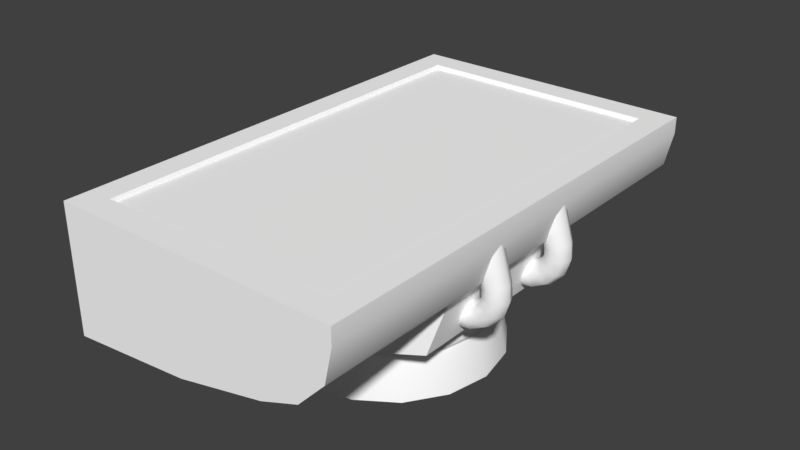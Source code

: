 # Source: CanisterThruster.blend  (saved by Blender 2.78.0; exported with 4.5.12 LTS)
import bpy
from mathutils import Matrix  # noqa: F401  (used for matrix-valued properties, if any)

bpy.ops.wm.read_factory_settings(use_empty=True)
scene = bpy.context.scene
scene.name = 'Scene'

# ---- collections
col_collection_1 = bpy.data.collections.new('Collection 1'); scene.collection.children.link(col_collection_1)

# ---- materials (node trees are filled in below, after node groups)
mat_material_003 = bpy.data.materials.new('Material.003')
mat_material_003.alpha_threshold = 0.0
mat_material_003.use_transparent_shadow = False
mat_material_003.diffuse_color = (1.0, 1.0, 1.0, 1.0)
mat_material_003.roughness = 0.5
mat_material_001 = bpy.data.materials.new('Material.001')
mat_material_001.alpha_threshold = 0.0
mat_material_001.use_transparent_shadow = False
mat_material_001.diffuse_color = (1.0, 1.0, 1.0, 1.0)
mat_material_001.roughness = 0.5
mat_material_001.line_color = (0.0, 0.0, 0.0, 1.0)
mat_material_002 = bpy.data.materials.new('Material.002')
mat_material_002.alpha_threshold = 0.0
mat_material_002.use_transparent_shadow = False
mat_material_002.diffuse_color = (1.0, 1.0, 1.0, 1.0)
mat_material_002.roughness = 0.5
mat_material_002.line_color = (0.0, 0.0, 0.0, 1.0)
mat_material_004 = bpy.data.materials.new('Material.004')
mat_material_004.alpha_threshold = 0.0
mat_material_004.use_transparent_shadow = False
mat_material_004.diffuse_color = (1.0, 1.0, 1.0, 1.0)
mat_material_004.roughness = 0.5
mat_material_004.line_color = (0.0, 0.0, 0.0, 1.0)

# ---- material node trees

# ---- world
world_world = bpy.data.worlds.new('World'); scene.world = world_world
world_world.color = (0.05088, 0.05088, 0.05088)
world_world.use_sun_shadow = False
world_world.sun_shadow_jitter_overblur = 0.0
world_world.cycles.sampling_method = 'MANUAL'

# ---- meshes
me_mk2crewcabin_005 = bpy.data.meshes.new('Mk2CrewCabin.005')
me_mk2crewcabin_005.from_pydata([(0.5055, -0.2126, 0.02475), (0.4576, -0.2126, -0.02564), (0.4737, 0.1663, 0.1146), (0.5191, 0.2126, 0.08541), (0.4576, 0.2126, -0.02564), (0.5055, 0.2126, 0.02475), (0.227, -0.2126, -0.08964), (0.0, -0.2126, -0.1129), (0.3888, -0.2126, -0.05226), (0.227, 0.2126, -0.08964), (0.0, 0.2126, -0.1129), (0.3888, 0.2126, -0.05226), (0.4737, -0.1682, 0.1146), (0.04526, 0.1663, 0.1146), (0.04526, -0.1682, 0.1146), (0.5191, -0.2126, 0.08541), (0.0, 0.2126, 0.1146), (0.0, -0.2126, 0.1146), (0.519, -0.2126, 0.1146), (0.519, 0.2126, 0.1146), (0.04819, 0.1611, 0.1074), (0.04819, -0.163, 0.1074), (0.4708, -0.163, 0.1074), (0.4708, 0.1611, 0.1074), (0.227, -0.1863, -0.08964), (0.227, 0.1894, -0.08964), (0.3888, -0.1863, -0.05226), (0.3888, 0.1894, -0.05226), (0.4576, 0.0007447, -0.02564), (0.04836, -0.1863, -0.108), (0.04836, 0.1894, -0.1078)], [], [(0, 1, 28, 4, 5), (15, 0, 5, 3), (19, 3, 5, 4), (8, 6, 24, 26), (13, 14, 21, 20), (18, 17, 7, 6, 8, 1), (7, 17, 16, 10), (1, 8, 26, 28), (1, 0, 15, 18), (10, 16, 19, 4, 11, 9), (6, 7, 10, 9, 25, 30, 29, 24), (3, 19, 18, 15), (14, 13, 16, 17), (12, 14, 17, 18), (13, 2, 19, 16), (2, 12, 18, 19), (21, 22, 23, 20), (12, 2, 23, 22), (14, 12, 22, 21), (2, 13, 20, 23), (27, 11, 4, 28), (27, 25, 9, 11)])
me_mk2crewcabin_005.polygons.foreach_set('use_smooth', [True] * 22)
_k = set([(0, 1), (0, 15), (1, 8), (2, 12), (2, 13), (2, 23), (3, 5), (3, 19), (4, 5), (4, 11), (6, 7), (6, 8), (7, 10), (7, 17), (9, 10), (9, 11), (10, 16), (12, 14), (12, 22), (13, 14), (13, 20), (14, 21), (15, 18), (16, 17), (16, 19), (17, 18), (18, 19), (20, 21), (20, 23), (21, 22), (22, 23)])
me_mk2crewcabin_005.attributes.new('sharp_edge', 'BOOLEAN', 'EDGE').data.foreach_set('value', [ (min(e.vertices), max(e.vertices)) in _k for e in me_mk2crewcabin_005.edges])
_uv = me_mk2crewcabin_005.uv_layers.new(name='UV')
_uv.uv.foreach_set('vector', [0.7807, 0.2952, 0.8074, 0.2952, 0.8074, 0.3744, 0.8074, 0.4547, 0.7807, 0.4547, 0.7569, 0.2952, 0.7807, 0.2952, 0.7807, 0.4547, 0.7569, 0.4547, 0.7455, 0.8954, 0.7455, 0.9067, 0.7402, 0.93, 0.7218, 0.9494, 0.8358, 0.2952, 0.9072, 0.2952, 0.9072, 0.3026, 0.8358, 0.3026, 0.561, 0.4398, 0.561, 0.3089, 0.5665, 0.3162, 0.5665, 0.4324, 0.7455, 0.5685, 0.5459, 0.5683, 0.5459, 0.481, 0.6331, 0.49, 0.6954, 0.5044, 0.7218, 0.5146, 0.4587, 0.2949, 0.5459, 0.2949, 0.5459, 0.4547, 0.4587, 0.4547, 0.8074, 0.2952, 0.8358, 0.2952, 0.8358, 0.3026, 0.8074, 0.3744, 0.7218, 0.5146, 0.7402, 0.534, 0.7455, 0.5573, 0.7455, 0.5685, 0.5459, 0.9828, 0.5459, 0.8955, 0.7455, 0.8954, 0.7218, 0.9494, 0.6954, 0.9596, 0.6331, 0.974, 0.9072, 0.2952, 0.9872, 0.2952, 0.9872, 0.4547, 0.9072, 0.4547, 0.9072, 0.4469, 0.9701, 0.4469, 0.9701, 0.3026, 0.9072, 0.3026, 0.7569, 0.4547, 0.7455, 0.4547, 0.7455, 0.295, 0.7569, 0.2952, 0.561, 0.3089, 0.561, 0.4398, 0.5459, 0.4547, 0.5459, 0.2949, 0.7281, 0.309, 0.561, 0.3089, 0.5459, 0.2949, 0.7455, 0.295, 0.561, 0.4398, 0.7281, 0.4398, 0.7455, 0.4547, 0.5459, 0.4547, 0.7281, 0.4398, 0.7281, 0.309, 0.7455, 0.295, 0.7455, 0.4547, 0.5665, 0.3162, 0.7226, 0.3164, 0.7226, 0.4324, 0.5665, 0.4324, 0.7281, 0.309, 0.7281, 0.4398, 0.7226, 0.4324, 0.7226, 0.3164, 0.561, 0.3089, 0.7281, 0.309, 0.7226, 0.3164, 0.5665, 0.3162, 0.7281, 0.4398, 0.561, 0.4398, 0.5665, 0.4324, 0.7226, 0.4324, 0.8358, 0.4469, 0.8358, 0.4547, 0.8074, 0.4547, 0.8074, 0.3744, 0.8358, 0.4469, 0.9072, 0.4469, 0.9072, 0.4547, 0.8358, 0.4547])
me_mk2crewcabin_005.materials.append(mat_material_003)
me_mk2crewcabin_005.use_remesh_preserve_volume = False
me_mk2crewcabin_005.use_remesh_preserve_attributes = False
me_mk2crewcabin_005.use_mirror_vertex_groups = False
me_mk2crewcabin_005.update()
me_mk2crewcabin_004 = bpy.data.meshes.new('Mk2CrewCabin.004')
me_mk2crewcabin_004.from_pydata([(0.4937, -0.4156, -0.08846), (0.5137, 0.4156, 0.1059), (0.4937, 0.4156, -0.08846), (0.2282, -0.4156, -0.1078), (0.006153, -0.4156, -0.1105), (0.2282, 0.4156, -0.1078), (0.006153, 0.4156, -0.1101), (0.5137, -0.4156, 0.1059), (0.006153, 0.4156, 0.1059), (0.006153, -0.4156, 0.1059)], [], [(7, 0, 2, 1), (0, 3, 5, 2), (4, 9, 8, 6), (3, 4, 6, 5), (1, 8, 9, 7), (8, 1, 2), (8, 2, 5), (8, 5, 6), (3, 0, 7), (3, 7, 9), (3, 9, 4)])
me_mk2crewcabin_004.polygons.foreach_set('use_smooth', [True] * 11)
me_mk2crewcabin_004.use_remesh_preserve_volume = False
me_mk2crewcabin_004.use_remesh_preserve_attributes = False
me_mk2crewcabin_004.use_mirror_vertex_groups = False
me_mk2crewcabin_004.update()
me_obj_base_001 = bpy.data.meshes.new('obj_base.001')
me_obj_base_001.from_pydata([(-3.688e-08, -0.04802, -0.1577), (-0.06036, -0.04802, -0.1457), (0.06036, -0.04802, -0.1457), (7.632e-08, -0.04802, 0.1577), (0.06036, -0.04802, 0.1457), (-0.1115, -0.04802, -0.1115), (0.1115, -0.04802, 0.1115), (-0.1457, -0.04802, -0.06037), (0.1457, -0.04802, 0.06036), (-0.1577, -0.04802, -3.853e-07), (0.1577, -0.04802, -3.766e-07), (-0.1457, -0.04802, 0.06036), (0.1457, -0.04802, -0.06037), (-0.1115, -0.04802, 0.1115), (0.1115, -0.04802, -0.1115), (-0.06036, -0.04802, 0.1457), (-3.539e-08, -0.05992, -0.1761), (-0.06738, -0.05992, -0.1627), (0.06738, -0.05992, -0.1627), (1.078e-07, -0.05992, 0.1761), (0.06738, -0.05992, 0.1627), (-0.1245, -0.05992, -0.1245), (0.1245, -0.05992, 0.1245), (-0.1627, -0.05992, -0.06738), (0.1627, -0.05992, 0.06738), (-0.1761, -0.05992, -4.523e-07), (0.1761, -0.05992, -4.425e-07), (-0.1627, -0.05992, 0.06738), (0.1627, -0.05992, -0.06738), (-0.1245, -0.05992, 0.1245), (0.1245, -0.05992, -0.1245), (-0.06738, -0.05992, 0.1627), (-3.539e-08, -0.07102, -0.1805), (-0.06908, -0.07102, -0.1668), (0.06908, -0.07102, -0.1668), (1.078e-07, -0.07102, 0.1805), (0.06908, -0.07102, 0.1668), (-0.1276, -0.07102, -0.1276), (0.1276, -0.07102, 0.1276), (-0.1668, -0.07102, -0.06908), (0.1668, -0.07102, 0.06908), (-0.1805, -0.07102, -5.159e-07), (0.1805, -0.07102, -5.058e-07), (-0.1668, -0.07102, 0.06908), (0.1668, -0.07102, -0.06908), (-0.1276, -0.07102, 0.1276), (0.1276, -0.07102, -0.1276), (-0.06908, -0.07102, 0.1668), (-3.539e-08, -0.07932, -0.1648), (-0.06308, -0.07932, -0.1523), (0.06308, -0.07932, -0.1523), (1.078e-07, -0.07932, 0.1648), (0.06308, -0.07932, 0.1523), (-0.1166, -0.07932, -0.1166), (0.1166, -0.07932, 0.1166), (-0.1523, -0.07932, -0.06308), (0.1523, -0.07932, 0.06308), (-0.1648, -0.07932, -5.646e-07), (0.1648, -0.07932, -5.554e-07), (-0.1523, -0.07932, 0.06308), (0.1523, -0.07932, -0.06308), (-0.1166, -0.07932, 0.1166), (0.1166, -0.07932, -0.1166), (-0.06308, -0.07932, 0.1523), (-0.04452, 0.05122, -0.1075), (-4.787e-08, 0.05122, -0.1163), (-0.08226, 0.05122, -0.08226), (-0.1075, 0.05122, -0.04452), (-0.1163, 0.05122, 1.533e-07), (-0.1075, 0.05122, 0.04452), (-0.08226, 0.05122, 0.08227), (-0.04452, 0.05122, 0.1075), (8.93e-08, 0.05122, 0.1163), (0.04452, 0.05122, 0.1075), (0.08226, 0.05122, 0.08226), (0.1075, 0.05122, 0.04452), (0.1163, 0.05122, 1.597e-07), (0.1075, 0.05122, -0.04452), (0.08226, 0.05122, -0.08226), (0.04452, 0.05122, -0.1075), (-0.0535, 0.002232, -0.1292), (-4.07e-08, 0.002232, -0.1398), (-0.09885, 0.002232, -0.09885), (-0.1292, 0.002232, -0.0535), (-0.1398, 0.002232, -1.394e-07), (-0.1292, 0.002232, 0.0535), (-0.09885, 0.002232, 0.09885), (-0.0535, 0.002232, 0.1292), (8.086e-08, 0.002232, 0.1398), (0.0535, 0.002232, 0.1292), (0.09885, 0.002232, 0.09885), (0.1292, 0.002232, 0.0535), (0.1398, 0.002232, -1.316e-07), (0.1292, 0.002232, -0.0535), (0.09885, 0.002232, -0.09885), (0.0535, 0.002232, -0.1292), (-0.07174, -0.09915, -0.1732), (-3.466e-08, -0.09915, -0.1875), (-0.1326, -0.09915, -0.1326), (-0.1732, -0.09915, -0.07174), (-0.1875, -0.09915, -7.196e-07), (-0.1732, -0.09915, 0.07174), (-0.1326, -0.09915, 0.1326), (-0.07174, -0.09915, 0.1732), (7.025e-08, -0.09915, 0.1875), (0.07174, -0.09915, 0.1732), (0.1326, -0.09915, 0.1326), (0.1732, -0.09915, 0.07174), (0.1875, -0.09915, -7.092e-07), (0.1732, -0.09915, -0.07174), (0.1326, -0.09915, -0.1326), (0.07174, -0.09915, -0.1732), (-0.06999, -0.1439, -0.169), (-3.466e-08, -0.1439, -0.1829), (-0.1293, -0.1439, -0.1293), (-0.169, -0.1439, -0.06999), (-0.1829, -0.1439, -1.089e-06), (-0.169, -0.1439, 0.06999), (-0.1293, -0.1439, 0.1293), (-0.06999, -0.1439, 0.169), (7.025e-08, -0.1439, 0.1829), (0.06999, -0.1439, 0.169), (0.1293, -0.1439, 0.1293), (0.169, -0.1439, 0.06999), (0.1829, -0.1439, -1.078e-06), (0.169, -0.1439, -0.06999), (0.1293, -0.1439, -0.1293), (0.06999, -0.1439, -0.169), (-0.07598, -0.1439, -0.1834), (-3.466e-08, -0.1439, -0.1986), (-0.1404, -0.1439, -0.1404), (-0.1834, -0.1439, -0.07599), (-0.1986, -0.1439, -1.09e-06), (-0.1834, -0.1439, 0.07598), (-0.1404, -0.1439, 0.1404), (-0.07598, -0.1439, 0.1834), (7.025e-08, -0.1439, 0.1986), (0.07598, -0.1439, 0.1834), (0.1404, -0.1439, 0.1404), (0.1834, -0.1439, 0.07598), (0.1986, -0.1439, -1.079e-06), (0.1834, -0.1439, -0.07599), (0.1404, -0.1439, -0.1404), (0.07598, -0.1439, -0.1834), (-6.963e-08, 0.04897, 2.969e-08), (-3.642e-08, -0.06108, -0.1699), (-0.06503, -0.06108, -0.157), (0.06503, -0.06108, -0.157), (7.371e-08, -0.06108, 0.1699), (0.06503, -0.06108, 0.157), (-0.1202, -0.06108, -0.1202), (0.1202, -0.06108, 0.1202), (-0.157, -0.06108, -0.06503), (0.157, -0.06108, 0.06503), (-0.1699, -0.06108, -4.672e-07), (0.1699, -0.06108, -4.577e-07), (-0.157, -0.06108, 0.06503), (0.157, -0.06108, -0.06503), (-0.1202, -0.06108, 0.1202), (0.1202, -0.06108, -0.1202), (-0.06503, -0.06108, 0.157)], [], [(6, 4, 20, 22), (13, 11, 27, 29), (5, 1, 17, 21), (12, 10, 26, 28), (4, 3, 19, 20), (11, 9, 25, 27), (0, 2, 18, 16), (10, 8, 24, 26), (3, 15, 31, 19), (1, 0, 16, 17), (9, 7, 23, 25), (2, 14, 30, 18), (8, 6, 22, 24), (15, 13, 29, 31), (7, 5, 21, 23), (14, 12, 28, 30), (23, 21, 37, 39), (30, 28, 44, 46), (22, 20, 36, 38), (29, 27, 43, 45), (21, 17, 33, 37), (28, 26, 42, 44), (20, 19, 35, 36), (27, 25, 41, 43), (16, 18, 34, 32), (26, 24, 40, 42), (19, 31, 47, 35), (17, 16, 32, 33), (25, 23, 39, 41), (18, 30, 46, 34), (24, 22, 38, 40), (31, 29, 45, 47), (35, 47, 63, 51), (33, 32, 48, 49), (41, 39, 55, 57), (34, 46, 62, 50), (40, 38, 54, 56), (47, 45, 61, 63), (39, 37, 53, 55), (46, 44, 60, 62), (38, 36, 52, 54), (45, 43, 59, 61), (37, 33, 49, 53), (44, 42, 58, 60), (36, 35, 51, 52), (43, 41, 57, 59), (32, 34, 50, 48), (42, 40, 56, 58), (75, 74, 90, 91), (146, 145, 97, 96), (68, 67, 83, 84), (76, 75, 91, 92), (69, 68, 84, 85), (77, 76, 92, 93), (70, 69, 85, 86), (78, 77, 93, 94), (71, 70, 86, 87), (79, 78, 94, 95), (72, 71, 87, 88), (64, 65, 81, 80), (65, 79, 95, 81), (73, 72, 88, 89), (66, 64, 80, 82), (74, 73, 89, 90), (67, 66, 82, 83), (102, 101, 133, 134), (145, 147, 111, 97), (149, 148, 104, 105), (150, 146, 96, 98), (151, 149, 105, 106), (152, 150, 98, 99), (153, 151, 106, 107), (154, 152, 99, 100), (155, 153, 107, 108), (156, 154, 100, 101), (157, 155, 108, 109), (158, 156, 101, 102), (159, 157, 109, 110), (160, 158, 102, 103), (147, 159, 110, 111), (148, 160, 103, 104), (112, 113, 144), (110, 109, 141, 142), (103, 102, 134, 135), (111, 110, 142, 143), (104, 103, 135, 136), (96, 97, 129, 128), (97, 111, 143, 129), (105, 104, 136, 137), (98, 96, 128, 130), (106, 105, 137, 138), (99, 98, 130, 131), (107, 106, 138, 139), (100, 99, 131, 132), (108, 107, 139, 140), (101, 100, 132, 133), (109, 108, 140, 141), (113, 112, 128, 129), (112, 114, 130, 128), (114, 115, 131, 130), (115, 116, 132, 131), (116, 117, 133, 132), (117, 118, 134, 133), (118, 119, 135, 134), (119, 120, 136, 135), (120, 121, 137, 136), (121, 122, 138, 137), (122, 123, 139, 138), (123, 124, 140, 139), (124, 125, 141, 140), (125, 126, 142, 141), (126, 127, 143, 142), (127, 113, 129, 143), (113, 127, 144), (121, 120, 144), (114, 112, 144), (122, 121, 144), (115, 114, 144), (123, 122, 144), (116, 115, 144), (124, 123, 144), (117, 116, 144), (125, 124, 144), (118, 117, 144), (126, 125, 144), (119, 118, 144), (127, 126, 144), (120, 119, 144), (88, 87, 160, 148), (95, 94, 159, 147), (87, 86, 158, 160), (94, 93, 157, 159), (86, 85, 156, 158), (93, 92, 155, 157), (85, 84, 154, 156), (92, 91, 153, 155), (84, 83, 152, 154), (91, 90, 151, 153), (83, 82, 150, 152), (90, 89, 149, 151), (82, 80, 146, 150), (89, 88, 148, 149), (81, 95, 147, 145), (80, 81, 145, 146)])
me_obj_base_001.polygons.foreach_set('use_smooth', [True] * 144)
_k = set([(112, 113), (112, 114), (113, 127), (114, 115), (115, 116), (116, 117), (117, 118), (118, 119), (119, 120), (120, 121), (121, 122), (122, 123), (123, 124), (124, 125), (125, 126), (126, 127), (128, 129), (128, 130), (129, 143), (130, 131), (131, 132), (132, 133), (133, 134), (134, 135), (135, 136), (136, 137), (137, 138), (138, 139), (139, 140), (140, 141), (141, 142), (142, 143)])
me_obj_base_001.attributes.new('sharp_edge', 'BOOLEAN', 'EDGE').data.foreach_set('value', [ (min(e.vertices), max(e.vertices)) in _k for e in me_obj_base_001.edges])
_uv = me_obj_base_001.uv_layers.new(name='UV')
_uv.uv.foreach_set('vector', [0.3914, 0.08695, 0.4136, 0.08695, 0.4136, 0.1031, 0.3914, 0.1031, 0.4769, 0.08695, 0.4987, 0.08695, 0.4987, 0.1031, 0.4769, 0.1031, 0.5626, 0.08695, 0.5826, 0.08695, 0.5826, 0.1031, 0.5626, 0.1031, 0.6662, 0.08695, 0.6887, 0.08695, 0.6887, 0.1031, 0.6662, 0.1031, 0.4136, 0.08695, 0.4341, 0.08695, 0.4341, 0.1031, 0.4136, 0.1031, 0.4987, 0.08695, 0.5205, 0.08695, 0.5205, 0.1031, 0.4987, 0.1031, 0.6022, 0.08695, 0.6231, 0.08695, 0.6231, 0.1031, 0.6022, 0.1031, 0.3434, 0.08695, 0.3681, 0.08695, 0.3681, 0.1031, 0.3434, 0.1031, 0.4341, 0.08695, 0.4554, 0.08695, 0.4554, 0.1031, 0.4341, 0.1031, 0.5826, 0.08695, 0.6022, 0.08695, 0.6022, 0.1031, 0.5826, 0.1031, 0.5205, 0.08695, 0.5421, 0.08695, 0.5421, 0.1031, 0.5205, 0.1031, 0.6231, 0.08695, 0.6446, 0.08695, 0.6446, 0.1031, 0.6231, 0.1031, 0.3681, 0.08695, 0.3914, 0.08695, 0.3914, 0.1031, 0.3681, 0.1031, 0.4554, 0.08695, 0.4769, 0.08695, 0.4769, 0.1031, 0.4554, 0.1031, 0.5421, 0.08695, 0.5626, 0.08695, 0.5626, 0.1031, 0.5421, 0.1031, 0.6446, 0.08695, 0.6662, 0.08695, 0.6662, 0.1031, 0.6446, 0.1031, 0.5421, 0.1031, 0.5626, 0.1031, 0.5626, 0.1146, 0.5421, 0.1146, 0.6446, 0.1031, 0.6662, 0.1031, 0.6662, 0.1146, 0.6446, 0.1146, 0.3914, 0.1031, 0.4136, 0.1031, 0.4136, 0.1146, 0.3914, 0.1146, 0.4769, 0.1031, 0.4987, 0.1031, 0.4987, 0.1146, 0.4769, 0.1146, 0.5626, 0.1031, 0.5826, 0.1031, 0.5826, 0.1146, 0.5626, 0.1146, 0.6662, 0.1031, 0.6887, 0.1031, 0.6887, 0.1146, 0.6662, 0.1146, 0.4136, 0.1031, 0.4341, 0.1031, 0.4341, 0.1146, 0.4136, 0.1146, 0.4987, 0.1031, 0.5205, 0.1031, 0.5205, 0.1146, 0.4987, 0.1146, 0.6022, 0.1031, 0.6231, 0.1031, 0.6231, 0.1146, 0.6022, 0.1146, 0.3434, 0.1031, 0.3681, 0.1031, 0.3681, 0.1146, 0.3434, 0.1146, 0.4341, 0.1031, 0.4554, 0.1031, 0.4554, 0.1146, 0.4341, 0.1146, 0.5826, 0.1031, 0.6022, 0.1031, 0.6022, 0.1146, 0.5826, 0.1146, 0.5205, 0.1031, 0.5421, 0.1031, 0.5421, 0.1146, 0.5205, 0.1146, 0.6231, 0.1031, 0.6446, 0.1031, 0.6446, 0.1146, 0.6231, 0.1146, 0.3681, 0.1031, 0.3914, 0.1031, 0.3914, 0.1146, 0.3681, 0.1146, 0.4554, 0.1031, 0.4769, 0.1031, 0.4769, 0.1146, 0.4554, 0.1146, 0.4341, 0.1146, 0.4554, 0.1146, 0.4554, 0.1277, 0.4341, 0.1277, 0.5826, 0.1146, 0.6022, 0.1146, 0.6022, 0.1277, 0.5826, 0.1277, 0.5205, 0.1146, 0.5421, 0.1146, 0.5421, 0.1277, 0.5205, 0.1277, 0.6231, 0.1146, 0.6446, 0.1146, 0.6446, 0.1277, 0.6231, 0.1277, 0.3681, 0.1146, 0.3914, 0.1146, 0.3914, 0.1277, 0.3681, 0.1277, 0.4554, 0.1146, 0.4769, 0.1146, 0.4769, 0.1277, 0.4554, 0.1277, 0.5421, 0.1146, 0.5626, 0.1146, 0.5626, 0.1277, 0.5421, 0.1277, 0.6446, 0.1146, 0.6662, 0.1146, 0.6662, 0.1277, 0.6446, 0.1277, 0.3914, 0.1146, 0.4136, 0.1146, 0.4136, 0.1277, 0.3914, 0.1277, 0.4769, 0.1146, 0.4987, 0.1146, 0.4987, 0.1277, 0.4769, 0.1277, 0.5626, 0.1146, 0.5826, 0.1146, 0.5826, 0.1277, 0.5626, 0.1277, 0.6662, 0.1146, 0.6887, 0.1146, 0.6887, 0.1277, 0.6662, 0.1277, 0.4136, 0.1146, 0.4341, 0.1146, 0.4341, 0.1277, 0.4136, 0.1277, 0.4987, 0.1146, 0.5205, 0.1146, 0.5205, 0.1277, 0.4987, 0.1277, 0.6022, 0.1146, 0.6231, 0.1146, 0.6231, 0.1277, 0.6022, 0.1277, 0.3434, 0.1146, 0.3681, 0.1146, 0.3681, 0.1277, 0.3434, 0.1277, 0.4231, 0.5816, 0.4231, 0.6047, 0.3939, 0.6047, 0.3939, 0.5816, 0.3515, 0.8498, 0.3515, 0.8763, 0.3093, 0.8763, 0.3093, 0.8498, 0.4231, 0.7654, 0.4231, 0.7943, 0.3939, 0.7943, 0.3939, 0.7654, 0.4231, 0.5604, 0.4231, 0.5816, 0.3939, 0.5816, 0.3939, 0.5604, 0.4231, 0.7364, 0.4231, 0.7654, 0.3939, 0.7654, 0.3939, 0.7364, 0.4231, 0.9491, 0.4231, 0.9704, 0.3939, 0.9704, 0.3939, 0.9491, 0.4231, 0.7102, 0.4231, 0.7364, 0.3939, 0.7364, 0.3939, 0.7102, 0.4231, 0.9261, 0.4231, 0.9491, 0.3939, 0.9491, 0.3939, 0.9261, 0.4231, 0.6809, 0.4231, 0.7102, 0.3939, 0.7102, 0.3939, 0.6809, 0.4231, 0.9017, 0.4231, 0.9261, 0.3939, 0.9261, 0.3939, 0.9017, 0.4231, 0.6545, 0.4231, 0.6809, 0.3939, 0.6809, 0.3939, 0.6545, 0.4231, 0.8498, 0.4231, 0.8763, 0.3939, 0.8763, 0.3939, 0.8498, 0.4231, 0.8763, 0.4231, 0.9017, 0.3939, 0.9017, 0.3939, 0.8763, 0.4231, 0.629, 0.4231, 0.6545, 0.3939, 0.6545, 0.3939, 0.629, 0.4231, 0.821, 0.4231, 0.8498, 0.3939, 0.8498, 0.3939, 0.821, 0.4231, 0.6047, 0.4231, 0.629, 0.3939, 0.629, 0.3939, 0.6047, 0.4231, 0.7943, 0.4231, 0.821, 0.3939, 0.821, 0.3939, 0.7943, 0.3093, 0.7102, 0.3093, 0.7364, 0.2576, 0.7364, 0.2576, 0.7102, 0.3515, 0.8763, 0.3515, 0.9017, 0.3093, 0.9017, 0.3093, 0.8763, 0.3515, 0.629, 0.3515, 0.6545, 0.3093, 0.6545, 0.3093, 0.629, 0.3515, 0.821, 0.3515, 0.8498, 0.3093, 0.8498, 0.3093, 0.821, 0.3515, 0.6047, 0.3515, 0.629, 0.3093, 0.629, 0.3093, 0.6047, 0.3515, 0.7943, 0.3515, 0.821, 0.3093, 0.821, 0.3093, 0.7943, 0.3515, 0.5816, 0.3515, 0.6047, 0.3093, 0.6047, 0.3093, 0.5816, 0.3515, 0.7654, 0.3515, 0.7943, 0.3093, 0.7943, 0.3093, 0.7654, 0.3515, 0.5604, 0.3515, 0.5816, 0.3093, 0.5816, 0.3093, 0.5604, 0.3515, 0.7364, 0.3515, 0.7654, 0.3093, 0.7654, 0.3093, 0.7364, 0.3515, 0.9491, 0.3515, 0.9704, 0.3093, 0.9704, 0.3093, 0.9491, 0.3515, 0.7102, 0.3515, 0.7364, 0.3093, 0.7364, 0.3093, 0.7102, 0.3515, 0.9261, 0.3515, 0.9491, 0.3093, 0.9491, 0.3093, 0.9261, 0.3515, 0.6809, 0.3515, 0.7102, 0.3093, 0.7102, 0.3093, 0.6809, 0.3515, 0.9017, 0.3515, 0.9261, 0.3093, 0.9261, 0.3093, 0.9017, 0.3515, 0.6545, 0.3515, 0.6809, 0.3093, 0.6809, 0.3093, 0.6545, 0.6858, 0.1938, 0.6858, 0.2144, 0.6338, 0.2041, 0.3093, 0.9261, 0.3093, 0.9491, 0.2576, 0.9491, 0.2576, 0.9261, 0.3093, 0.6809, 0.3093, 0.7102, 0.2576, 0.7102, 0.2576, 0.6809, 0.3093, 0.9017, 0.3093, 0.9261, 0.2576, 0.9261, 0.2576, 0.9017, 0.3093, 0.6545, 0.3093, 0.6809, 0.2576, 0.6809, 0.2576, 0.6545, 0.3093, 0.8498, 0.3093, 0.8763, 0.2576, 0.8763, 0.2576, 0.8498, 0.3093, 0.8763, 0.3093, 0.9017, 0.2576, 0.9017, 0.2576, 0.8763, 0.3093, 0.629, 0.3093, 0.6545, 0.2576, 0.6545, 0.2576, 0.629, 0.3093, 0.821, 0.3093, 0.8498, 0.2576, 0.8498, 0.2576, 0.821, 0.3093, 0.6047, 0.3093, 0.629, 0.2576, 0.629, 0.2576, 0.6047, 0.3093, 0.7943, 0.3093, 0.821, 0.2576, 0.821, 0.2576, 0.7943, 0.3093, 0.5816, 0.3093, 0.6047, 0.2576, 0.6047, 0.2576, 0.5816, 0.3093, 0.7654, 0.3093, 0.7943, 0.2576, 0.7943, 0.2576, 0.7654, 0.3093, 0.5604, 0.3093, 0.5816, 0.2576, 0.5816, 0.2576, 0.5604, 0.3093, 0.7364, 0.3093, 0.7654, 0.2576, 0.7654, 0.2576, 0.7364, 0.3093, 0.9491, 0.3093, 0.9704, 0.2576, 0.9704, 0.2576, 0.9491, 0.2455, 0.8763, 0.2455, 0.8498, 0.2576, 0.8498, 0.2576, 0.8763, 0.2455, 0.8498, 0.2455, 0.821, 0.2576, 0.821, 0.2576, 0.8498, 0.2455, 0.821, 0.2455, 0.7943, 0.2576, 0.7943, 0.2576, 0.821, 0.2455, 0.7943, 0.2455, 0.7654, 0.2576, 0.7654, 0.2576, 0.7943, 0.2455, 0.7654, 0.2455, 0.7364, 0.2576, 0.7364, 0.2576, 0.7654, 0.2455, 0.7364, 0.2455, 0.7102, 0.2576, 0.7102, 0.2576, 0.7364, 0.2455, 0.7102, 0.2455, 0.6809, 0.2576, 0.6809, 0.2576, 0.7102, 0.2455, 0.6809, 0.2455, 0.6545, 0.2576, 0.6545, 0.2576, 0.6809, 0.2455, 0.6545, 0.2455, 0.629, 0.2576, 0.629, 0.2576, 0.6545, 0.2455, 0.629, 0.2455, 0.6047, 0.2576, 0.6047, 0.2576, 0.629, 0.2455, 0.6047, 0.2455, 0.5816, 0.2576, 0.5816, 0.2576, 0.6047, 0.2455, 0.5816, 0.2455, 0.5604, 0.2576, 0.5604, 0.2576, 0.5816, 0.2455, 0.9704, 0.2455, 0.9491, 0.2576, 0.9491, 0.2576, 0.9704, 0.2455, 0.9491, 0.2455, 0.9261, 0.2576, 0.9261, 0.2576, 0.9491, 0.2455, 0.9261, 0.2455, 0.9017, 0.2576, 0.9017, 0.2576, 0.9261, 0.2455, 0.9017, 0.2455, 0.8763, 0.2576, 0.8763, 0.2576, 0.9017, 0.6858, 0.2144, 0.6778, 0.2335, 0.6338, 0.2041, 0.5819, 0.2144, 0.5819, 0.1938, 0.6338, 0.2041, 0.6778, 0.1747, 0.6858, 0.1938, 0.6338, 0.2041, 0.5898, 0.2335, 0.5819, 0.2144, 0.6338, 0.2041, 0.6632, 0.1601, 0.6778, 0.1747, 0.6338, 0.2041, 0.6044, 0.2481, 0.5898, 0.2335, 0.6338, 0.2041, 0.6442, 0.1522, 0.6632, 0.1601, 0.6338, 0.2041, 0.6235, 0.256, 0.6044, 0.2481, 0.6338, 0.2041, 0.6235, 0.1522, 0.6442, 0.1522, 0.6338, 0.2041, 0.6442, 0.256, 0.6235, 0.256, 0.6338, 0.2041, 0.6044, 0.1601, 0.6235, 0.1522, 0.6338, 0.2041, 0.6632, 0.2481, 0.6442, 0.256, 0.6338, 0.2041, 0.5898, 0.1747, 0.6044, 0.1601, 0.6338, 0.2041, 0.6778, 0.2335, 0.6632, 0.2481, 0.6338, 0.2041, 0.5819, 0.1938, 0.5898, 0.1747, 0.6338, 0.2041, 0.3939, 0.6545, 0.3939, 0.6809, 0.3515, 0.6809, 0.3515, 0.6545, 0.3939, 0.9017, 0.3939, 0.9261, 0.3515, 0.9261, 0.3515, 0.9017, 0.3939, 0.6809, 0.3939, 0.7102, 0.3515, 0.7102, 0.3515, 0.6809, 0.3939, 0.9261, 0.3939, 0.9491, 0.3515, 0.9491, 0.3515, 0.9261, 0.3939, 0.7102, 0.3939, 0.7364, 0.3515, 0.7364, 0.3515, 0.7102, 0.3939, 0.9491, 0.3939, 0.9704, 0.3515, 0.9704, 0.3515, 0.9491, 0.3939, 0.7364, 0.3939, 0.7654, 0.3515, 0.7654, 0.3515, 0.7364, 0.3939, 0.5604, 0.3939, 0.5816, 0.3515, 0.5816, 0.3515, 0.5604, 0.3939, 0.7654, 0.3939, 0.7943, 0.3515, 0.7943, 0.3515, 0.7654, 0.3939, 0.5816, 0.3939, 0.6047, 0.3515, 0.6047, 0.3515, 0.5816, 0.3939, 0.7943, 0.3939, 0.821, 0.3515, 0.821, 0.3515, 0.7943, 0.3939, 0.6047, 0.3939, 0.629, 0.3515, 0.629, 0.3515, 0.6047, 0.3939, 0.821, 0.3939, 0.8498, 0.3515, 0.8498, 0.3515, 0.821, 0.3939, 0.629, 0.3939, 0.6545, 0.3515, 0.6545, 0.3515, 0.629, 0.3939, 0.8763, 0.3939, 0.9017, 0.3515, 0.9017, 0.3515, 0.8763, 0.3939, 0.8498, 0.3939, 0.8763, 0.3515, 0.8763, 0.3515, 0.8498])
me_obj_base_001.materials.append(mat_material_001)
me_obj_base_001.use_remesh_preserve_volume = False
me_obj_base_001.use_remesh_preserve_attributes = False
me_obj_base_001.use_mirror_vertex_groups = False
me_obj_base_001.update()
me_mk2crewcabin_003 = bpy.data.meshes.new('Mk2CrewCabin.003')
me_mk2crewcabin_003.from_pydata([(0.5292, -0.01739, 0.06507), (0.5142, -0.01303, 0.05822), (0.499, -0.008603, 0.06442), (0.4924, -0.006693, 0.08002), (0.4983, -0.00842, 0.09589), (0.5133, -0.01277, 0.1027), (0.5286, -0.0172, 0.09655), (0.5351, -0.01911, 0.08095), (0.5311, 0.007508, 0.06496), (0.5156, 0.005608, 0.05814), (0.4998, 0.003783, 0.06436), (0.493, 0.003102, 0.07997), (0.4992, 0.003965, 0.09584), (0.5147, 0.005866, 0.1027), (0.5305, 0.007691, 0.09644), (0.5372, 0.008371, 0.08083), (0.5232, 0.03208, 0.06466), (0.5095, 0.02448, 0.05791), (0.4956, 0.01695, 0.0642), (0.4896, 0.01391, 0.07984), (0.495, 0.01714, 0.09568), (0.5086, 0.02474, 0.1024), (0.5226, 0.03226, 0.09614), (0.5286, 0.0353, 0.0805), (0.5058, 0.05302, 0.06419), (0.4961, 0.04073, 0.05755), (0.4861, 0.02852, 0.06394), (0.4816, 0.02353, 0.07963), (0.4854, 0.0287, 0.09542), (0.4952, 0.04099, 0.1021), (0.5052, 0.05321, 0.09567), (0.5096, 0.05819, 0.07999), (0.4795, 0.06668, 0.06359), (0.4753, 0.05152, 0.05707), (0.4707, 0.03644, 0.06359), (0.4686, 0.03027, 0.07933), (0.4701, 0.03663, 0.09507), (0.4744, 0.05178, 0.1016), (0.4789, 0.06686, 0.09507), (0.481, 0.07303, 0.07933), (0.5099, -0.08376, 0.06507), (0.4949, -0.0794, 0.05822), (0.4797, -0.07497, 0.06442), (0.4731, -0.07306, 0.08002), (0.479, -0.07479, 0.09589), (0.494, -0.07914, 0.1027), (0.5093, -0.08357, 0.09655), (0.5159, -0.08548, 0.08095), (0.4555, 0.06986, 0.06359), (0.4569, 0.05418, 0.05707), (0.4579, 0.03847, 0.06359), (0.4581, 0.03194, 0.07933), (0.4573, 0.03842, 0.09507), (0.456, 0.0541, 0.1016), (0.4549, 0.06981, 0.09507), (0.4547, 0.07634, 0.07933), (0.455, 0.02588, -0.1669), (0.455, 0.02588, 0.1668), (0.2242, 0.08964, 0.2082), (0.2242, 0.08964, -0.2083), (0.386, 0.0523, 0.2082), (0.386, 0.0523, -0.2083), (0.02143, 0.1099, 0.2082), (0.02143, 0.1098, -0.2083), (0.4567, 0.08632, -0.1669), (0.4567, 0.08632, 0.1668), (0.2243, 0.099, 0.2082), (0.2243, 0.099, -0.2083), (0.3858, 0.08957, 0.2082), (0.3858, 0.08957, -0.2083), (0.1971, 0.1106, 0.1722), (0.2432, 0.1082, 0.1783), (0.241, 0.09784, 0.2037), (0.1883, 0.1007, 0.1968), (0.1393, 0.1035, 0.1764), (0.09711, 0.1058, 0.144), (0.06477, 0.1076, 0.1018), (0.04445, 0.1087, 0.05269), (0.03751, 0.1091, -5.023e-05), (0.04445, 0.1087, -0.05279), (0.06477, 0.1076, -0.1019), (0.09711, 0.1058, -0.1441), (0.1393, 0.1035, -0.1765), (0.1883, 0.1007, -0.1969), (0.241, 0.09784, -0.2038), (0.2937, 0.09493, -0.1969), (0.3427, 0.09222, -0.1765), (0.3849, 0.0899, -0.1441), (0.4172, 0.08811, -0.1019), (0.4375, 0.08699, -0.05279), (0.4445, 0.08661, -5.03e-05), (0.4375, 0.08699, 0.05269), (0.4172, 0.08811, 0.1018), (0.3849, 0.0899, 0.144), (0.3427, 0.09222, 0.1764), (0.2937, 0.09493, 0.1968), (0.1542, 0.1128, 0.1544), (0.1173, 0.1147, 0.126), (0.08897, 0.1161, 0.08911), (0.07118, 0.117, 0.0461), (0.06511, 0.1174, -5.023e-05), (0.07118, 0.117, -0.0462), (0.08897, 0.1161, -0.08921), (0.1173, 0.1147, -0.1261), (0.1542, 0.1128, -0.1545), (0.1971, 0.1106, -0.1723), (0.2432, 0.1082, -0.1784), (0.2893, 0.1058, -0.1723), (0.3322, 0.1036, -0.1545), (0.3691, 0.1017, -0.1261), (0.3974, 0.1003, -0.08921), (0.4152, 0.09938, -0.0462), (0.4213, 0.09907, -5.03e-05), (0.4152, 0.09938, 0.0461), (0.3974, 0.1003, 0.08911), (0.3691, 0.1017, 0.126), (0.3322, 0.1036, 0.1544), (0.2893, 0.1058, 0.1722), (0.2941, 0.1056, 0.1901), (0.3415, 0.1032, 0.1704), (0.2432, 0.1082, 0.1968), (0.3822, 0.1011, 0.1391), (0.4134, 0.09948, 0.09835), (0.433, 0.09847, 0.05089), (0.4397, 0.09812, -5.03e-05), (0.433, 0.09847, -0.05099), (0.4134, 0.09948, -0.09845), (0.3822, 0.1011, -0.1392), (0.3415, 0.1032, -0.1705), (0.2941, 0.1056, -0.1902), (0.2432, 0.1082, -0.1969), (0.1923, 0.1108, -0.1902), (0.1449, 0.1133, -0.1705), (0.1042, 0.1153, -0.1392), (0.07298, 0.1169, -0.09845), (0.05334, 0.118, -0.05099), (0.04665, 0.1183, -5.023e-05), (0.05334, 0.118, 0.05089), (0.07298, 0.1169, 0.09835), (0.1042, 0.1153, 0.1391), (0.1449, 0.1133, 0.1704), (0.1923, 0.1108, 0.1901), (0.2751, 0.02244, 0.1228), (0.3057, 0.02244, 0.1101), (0.2422, 0.02244, 0.1271), (0.332, 0.02244, 0.08986), (0.3522, 0.02244, 0.06352), (0.3649, 0.02244, 0.03286), (0.3692, 0.02244, -5.024e-05), (0.3649, 0.02244, -0.03296), (0.3522, 0.02244, -0.06362), (0.332, 0.02244, -0.08996), (0.3057, 0.02244, -0.1102), (0.2751, 0.02244, -0.1229), (0.2422, 0.02244, -0.1272), (0.2094, 0.02244, -0.1229), (0.1787, 0.02244, -0.1102), (0.1524, 0.02244, -0.08996), (0.1323, 0.02244, -0.06362), (0.1196, 0.02244, -0.03296), (0.1152, 0.02244, -5.024e-05), (0.1196, 0.02244, 0.03286), (0.1323, 0.02244, 0.06352), (0.1524, 0.02244, 0.08986), (0.1787, 0.02244, 0.1101), (0.2094, 0.02244, 0.1228), (0.4789, 0.0005835, 0.1473), (0.4789, 0.0005833, -0.1474), (0.5292, -0.01739, -0.06507), (0.5142, -0.01303, -0.05822), (0.499, -0.008603, -0.06442), (0.4924, -0.006693, -0.08002), (0.4983, -0.00842, -0.09589), (0.5133, -0.01277, -0.1027), (0.5286, -0.0172, -0.09655), (0.5351, -0.01911, -0.08095), (0.5311, 0.007508, -0.06496), (0.5156, 0.005608, -0.05814), (0.4998, 0.003783, -0.06436), (0.493, 0.003102, -0.07997), (0.4992, 0.003966, -0.09584), (0.5147, 0.005866, -0.1027), (0.5305, 0.007691, -0.09644), (0.5372, 0.008371, -0.08083), (0.5232, 0.03208, -0.06466), (0.5095, 0.02448, -0.05791), (0.4956, 0.01695, -0.0642), (0.4896, 0.01391, -0.07984), (0.495, 0.01714, -0.09568), (0.5086, 0.02474, -0.1024), (0.5226, 0.03226, -0.09614), (0.5286, 0.0353, -0.0805), (0.5058, 0.05302, -0.06419), (0.4961, 0.04073, -0.05755), (0.4861, 0.02852, -0.06394), (0.4816, 0.02353, -0.07963), (0.4854, 0.0287, -0.09542), (0.4952, 0.04099, -0.1021), (0.5052, 0.05321, -0.09567), (0.5096, 0.05819, -0.07999), (0.4795, 0.06668, -0.06359), (0.4753, 0.05152, -0.05707), (0.4707, 0.03644, -0.06359), (0.4686, 0.03027, -0.07933), (0.4701, 0.03663, -0.09507), (0.4744, 0.05178, -0.1016), (0.4789, 0.06686, -0.09507), (0.481, 0.07303, -0.07933), (0.5099, -0.08376, -0.06507), (0.4949, -0.0794, -0.05822), (0.4797, -0.07497, -0.06442), (0.4731, -0.07306, -0.08002), (0.479, -0.07479, -0.09589), (0.494, -0.07914, -0.1027), (0.5093, -0.08357, -0.09655), (0.5159, -0.08548, -0.08095), (0.4555, 0.06986, -0.06359), (0.4569, 0.05418, -0.05707), (0.4579, 0.03847, -0.06359), (0.4581, 0.03194, -0.07933), (0.4573, 0.03842, -0.09507), (0.456, 0.0541, -0.1016), (0.4549, 0.06981, -0.09507), (0.4547, 0.07634, -0.07933)], [], [(0, 8, 15, 7), (1, 9, 8, 0), (2, 10, 9, 1), (3, 11, 10, 2), (4, 12, 11, 3), (5, 13, 12, 4), (6, 14, 13, 5), (7, 15, 14, 6), (8, 16, 23, 15), (9, 17, 16, 8), (10, 18, 17, 9), (11, 19, 18, 10), (12, 20, 19, 11), (13, 21, 20, 12), (14, 22, 21, 13), (15, 23, 22, 14), (16, 24, 31, 23), (17, 25, 24, 16), (18, 26, 25, 17), (19, 27, 26, 18), (20, 28, 27, 19), (21, 29, 28, 20), (22, 30, 29, 21), (23, 31, 30, 22), (24, 32, 39, 31), (25, 33, 32, 24), (26, 34, 33, 25), (27, 35, 34, 26), (28, 36, 35, 27), (29, 37, 36, 28), (30, 38, 37, 29), (31, 39, 38, 30), (7, 6, 46, 47), (5, 4, 44, 45), (4, 3, 43, 44), (0, 7, 47, 40), (2, 1, 41, 42), (1, 0, 40, 41), (6, 5, 45, 46), (3, 2, 42, 43), (36, 37, 53, 52), (35, 36, 52, 51), (33, 34, 50, 49), (39, 32, 48, 55), (32, 33, 49, 48), (37, 38, 54, 53), (38, 39, 55, 54), (34, 35, 51, 50), (62, 58, 66), (61, 59, 67, 69), (91, 90, 124, 123), (56, 64, 167), (56, 61, 69, 64), (58, 60, 68, 66), (59, 63, 67), (60, 57, 65, 68), (94, 93, 121, 119), (85, 84, 130, 129), (82, 81, 133, 132), (79, 78, 136, 135), (76, 75, 139, 138), (73, 72, 120, 141), (95, 94, 119, 118), (92, 91, 123, 122), (89, 88, 126, 125), (86, 85, 129, 128), (83, 82, 132, 131), (80, 79, 135, 134), (77, 76, 138, 137), (74, 73, 141, 140), (93, 92, 122, 121), (90, 89, 125, 124), (87, 86, 128, 127), (84, 83, 131, 130), (81, 80, 134, 133), (78, 77, 137, 136), (75, 74, 140, 139), (112, 111, 149, 148), (88, 87, 127, 126), (72, 95, 118, 120), (116, 117, 118, 119), (117, 71, 120, 118), (115, 116, 119, 121), (114, 115, 121, 122), (113, 114, 122, 123), (112, 113, 123, 124), (111, 112, 124, 125), (110, 111, 125, 126), (109, 110, 126, 127), (108, 109, 127, 128), (107, 108, 128, 129), (106, 107, 129, 130), (105, 106, 130, 131), (104, 105, 131, 132), (103, 104, 132, 133), (102, 103, 133, 134), (101, 102, 134, 135), (100, 101, 135, 136), (99, 100, 136, 137), (98, 99, 137, 138), (97, 98, 138, 139), (96, 97, 139, 140), (70, 96, 140, 141), (71, 70, 141, 120), (165, 144, 142, 143, 145, 146, 147, 148, 149, 150, 151, 152, 153, 154, 155, 156, 157, 158, 159, 160, 161, 162, 163, 164), (97, 96, 164, 163), (104, 103, 157, 156), (111, 110, 150, 149), (96, 70, 165, 164), (117, 116, 143, 142), (103, 102, 158, 157), (110, 109, 151, 150), (70, 71, 144, 165), (71, 117, 142, 144), (102, 101, 159, 158), (109, 108, 152, 151), (116, 115, 145, 143), (101, 100, 160, 159), (108, 107, 153, 152), (115, 114, 146, 145), (100, 99, 161, 160), (107, 106, 154, 153), (114, 113, 147, 146), (99, 98, 162, 161), (106, 105, 155, 154), (113, 112, 148, 147), (98, 97, 163, 162), (105, 104, 156, 155), (93, 94, 65), (75, 76, 62), (80, 81, 63), (86, 87, 64), (64, 69, 86), (87, 88, 64), (88, 89, 64), (89, 90, 64), (92, 93, 65), (91, 92, 65), (90, 91, 65), (64, 90, 65), (86, 69, 85), (84, 85, 69), (81, 82, 63), (82, 83, 63), (63, 83, 67), (83, 84, 67), (69, 67, 84), (80, 63, 79), (78, 79, 63), (76, 77, 62), (77, 78, 62), (62, 78, 63), (74, 75, 62), (73, 74, 62), (62, 66, 73), (73, 66, 72), (94, 95, 68), (65, 94, 68), (95, 72, 68), (68, 72, 66), (57, 166, 65), (65, 166, 167, 64), (168, 175, 183, 176), (169, 168, 176, 177), (170, 169, 177, 178), (171, 170, 178, 179), (172, 171, 179, 180), (173, 172, 180, 181), (174, 173, 181, 182), (175, 174, 182, 183), (176, 183, 191, 184), (177, 176, 184, 185), (178, 177, 185, 186), (179, 178, 186, 187), (180, 179, 187, 188), (181, 180, 188, 189), (182, 181, 189, 190), (183, 182, 190, 191), (184, 191, 199, 192), (185, 184, 192, 193), (186, 185, 193, 194), (187, 186, 194, 195), (188, 187, 195, 196), (189, 188, 196, 197), (190, 189, 197, 198), (191, 190, 198, 199), (192, 199, 207, 200), (193, 192, 200, 201), (194, 193, 201, 202), (195, 194, 202, 203), (196, 195, 203, 204), (197, 196, 204, 205), (198, 197, 205, 206), (199, 198, 206, 207), (175, 215, 214, 174), (173, 213, 212, 172), (172, 212, 211, 171), (168, 208, 215, 175), (170, 210, 209, 169), (169, 209, 208, 168), (174, 214, 213, 173), (171, 211, 210, 170), (204, 220, 221, 205), (203, 219, 220, 204), (201, 217, 218, 202), (207, 223, 216, 200), (200, 216, 217, 201), (205, 221, 222, 206), (206, 222, 223, 207), (202, 218, 219, 203)])
me_mk2crewcabin_003.polygons.foreach_set('use_smooth', [True] * 210)
me_mk2crewcabin_003.polygons.foreach_set('material_index', [1, 1, 1, 1, 1, 1, 1, 1, 1, 1, 1, 1, 1, 1, 1, 1, 1, 1, 1, 1, 1, 1, 1, 1, 1, 1, 1, 1, 1, 1, 1, 1, 1, 1, 1, 1, 1, 1, 1, 1, 1, 1, 1, 1, 1, 1, 1, 1, 0, 0, 0, 0, 0, 0, 0, 0, 0, 0, 0, 0, 0, 0, 0, 0, 0, 0, 0, 0, 0, 0, 0, 0, 0, 0, 0, 0, 0, 0, 0, 0, 0, 0, 0, 0, 0, 0, 0, 0, 0, 0, 0, 0, 0, 0, 0, 0, 0, 0, 0, 0, 0, 0, 0, 0, 0, 0, 0, 0, 0, 0, 0, 0, 0, 0, 0, 0, 0, 0, 0, 0, 0, 0, 0, 0, 0, 0, 0, 0, 0, 0, 0, 0, 0, 0, 0, 0, 0, 0, 0, 0, 0, 0, 0, 0, 0, 0, 0, 0, 0, 0, 0, 0, 0, 0, 0, 0, 0, 0, 0, 0, 0, 0, 1, 1, 1, 1, 1, 1, 1, 1, 1, 1, 1, 1, 1, 1, 1, 1, 1, 1, 1, 1, 1, 1, 1, 1, 1, 1, 1, 1, 1, 1, 1, 1, 1, 1, 1, 1, 1, 1, 1, 1, 1, 1, 1, 1, 1, 1, 1, 1])
_k = set([(56, 61), (56, 167), (57, 60), (57, 166), (58, 60), (58, 62), (59, 61), (59, 63), (60, 68), (61, 69), (62, 66), (63, 67), (64, 65), (64, 69), (64, 167), (65, 68), (65, 166), (66, 68), (67, 69), (70, 71), (70, 96), (71, 117), (72, 73), (72, 95), (73, 74), (74, 75), (75, 76), (76, 77), (77, 78), (78, 79), (79, 80), (80, 81), (81, 82), (82, 83), (83, 84), (84, 85), (85, 86), (86, 87), (87, 88), (88, 89), (89, 90), (90, 91), (91, 92), (92, 93), (93, 94), (94, 95), (96, 97), (97, 98), (98, 99), (99, 100), (100, 101), (101, 102), (102, 103), (103, 104), (104, 105), (105, 106), (106, 107), (107, 108), (108, 109), (109, 110), (110, 111), (111, 112), (112, 113), (113, 114), (114, 115), (115, 116), (116, 117), (118, 119), (118, 120), (119, 121), (120, 141), (121, 122), (122, 123), (123, 124), (124, 125), (125, 126), (126, 127), (127, 128), (128, 129), (129, 130), (130, 131), (131, 132), (132, 133), (133, 134), (134, 135), (135, 136), (136, 137), (137, 138), (138, 139), (139, 140), (140, 141), (142, 143), (142, 144), (143, 145), (144, 165), (145, 146), (146, 147), (147, 148), (148, 149), (149, 150), (150, 151), (151, 152), (152, 153), (153, 154), (154, 155), (155, 156), (156, 157), (157, 158), (158, 159), (159, 160), (160, 161), (161, 162), (162, 163), (163, 164), (164, 165), (166, 167)])
me_mk2crewcabin_003.attributes.new('sharp_edge', 'BOOLEAN', 'EDGE').data.foreach_set('value', [ (min(e.vertices), max(e.vertices)) in _k for e in me_mk2crewcabin_003.edges])
_uv = me_mk2crewcabin_003.uv_layers.new(name='UV')
_uv.uv.foreach_set('vector', [0.3409, 0.4397, 0.3268, 0.4397, 0.3268, 0.4543, 0.3409, 0.4543, 0.3409, 0.4259, 0.3268, 0.4259, 0.3268, 0.4397, 0.3409, 0.4397, 0.3409, 0.4112, 0.3268, 0.4112, 0.3268, 0.4259, 0.3409, 0.4259, 0.3409, 0.3945, 0.3268, 0.3945, 0.3268, 0.4112, 0.3409, 0.4112, 0.3409, 0.4964, 0.3268, 0.4964, 0.3268, 0.5126, 0.3409, 0.5126, 0.3409, 0.4817, 0.3268, 0.4817, 0.3268, 0.4964, 0.3409, 0.4964, 0.3409, 0.4682, 0.3268, 0.4682, 0.3268, 0.4817, 0.3409, 0.4817, 0.3409, 0.4543, 0.3268, 0.4543, 0.3268, 0.4682, 0.3409, 0.4682, 0.3268, 0.4397, 0.313, 0.4397, 0.313, 0.4543, 0.3268, 0.4543, 0.3268, 0.4259, 0.313, 0.4259, 0.313, 0.4397, 0.3268, 0.4397, 0.3268, 0.4112, 0.313, 0.4112, 0.313, 0.4259, 0.3268, 0.4259, 0.3268, 0.3945, 0.313, 0.3945, 0.313, 0.4112, 0.3268, 0.4112, 0.3268, 0.4964, 0.313, 0.4964, 0.313, 0.5126, 0.3268, 0.5126, 0.3268, 0.4817, 0.313, 0.4817, 0.313, 0.4964, 0.3268, 0.4964, 0.3268, 0.4682, 0.313, 0.4682, 0.313, 0.4817, 0.3268, 0.4817, 0.3268, 0.4543, 0.313, 0.4543, 0.313, 0.4682, 0.3268, 0.4682, 0.313, 0.4397, 0.2972, 0.4397, 0.2972, 0.4543, 0.313, 0.4543, 0.313, 0.4259, 0.2972, 0.4259, 0.2972, 0.4397, 0.313, 0.4397, 0.313, 0.4112, 0.2972, 0.4112, 0.2972, 0.4259, 0.313, 0.4259, 0.313, 0.3945, 0.2972, 0.3945, 0.2972, 0.4112, 0.313, 0.4112, 0.313, 0.4964, 0.2972, 0.4964, 0.2972, 0.5126, 0.313, 0.5126, 0.313, 0.4817, 0.2972, 0.4817, 0.2972, 0.4964, 0.313, 0.4964, 0.313, 0.4682, 0.2972, 0.4682, 0.2972, 0.4817, 0.313, 0.4817, 0.313, 0.4543, 0.2972, 0.4543, 0.2972, 0.4682, 0.313, 0.4682, 0.2972, 0.4397, 0.2772, 0.4397, 0.2772, 0.4543, 0.2972, 0.4543, 0.2972, 0.4259, 0.2772, 0.4259, 0.2772, 0.4397, 0.2972, 0.4397, 0.2972, 0.4112, 0.2772, 0.4112, 0.2772, 0.4259, 0.2972, 0.4259, 0.2972, 0.3945, 0.2772, 0.3945, 0.2772, 0.4112, 0.2972, 0.4112, 0.2972, 0.4964, 0.2772, 0.4964, 0.2772, 0.5126, 0.2972, 0.5126, 0.2972, 0.4817, 0.2772, 0.4817, 0.2772, 0.4964, 0.2972, 0.4964, 0.2972, 0.4682, 0.2772, 0.4682, 0.2772, 0.4817, 0.2972, 0.4817, 0.2972, 0.4543, 0.2772, 0.4543, 0.2772, 0.4682, 0.2972, 0.4682, 0.3409, 0.4543, 0.3409, 0.4682, 0.4024, 0.4682, 0.4024, 0.4543, 0.3409, 0.4817, 0.3409, 0.4964, 0.4024, 0.4964, 0.4024, 0.4817, 0.3409, 0.4964, 0.3409, 0.5126, 0.4024, 0.5126, 0.4024, 0.4964, 0.3409, 0.4397, 0.3409, 0.4543, 0.4024, 0.4543, 0.4024, 0.4397, 0.3409, 0.4112, 0.3409, 0.4259, 0.4024, 0.4259, 0.4024, 0.4112, 0.3409, 0.4259, 0.3409, 0.4397, 0.4024, 0.4397, 0.4024, 0.4259, 0.3409, 0.4682, 0.3409, 0.4817, 0.4024, 0.4817, 0.4024, 0.4682, 0.3409, 0.3945, 0.3409, 0.4112, 0.4024, 0.4112, 0.4024, 0.3945, 0.2772, 0.4964, 0.2772, 0.4817, 0.2658, 0.4817, 0.2658, 0.4964, 0.2772, 0.5126, 0.2772, 0.4964, 0.2658, 0.4964, 0.2658, 0.5126, 0.2772, 0.4259, 0.2772, 0.4112, 0.2658, 0.4112, 0.2658, 0.4259, 0.2772, 0.4543, 0.2772, 0.4397, 0.2658, 0.4397, 0.2658, 0.4543, 0.2772, 0.4397, 0.2772, 0.4259, 0.2658, 0.4259, 0.2658, 0.4397, 0.2772, 0.4817, 0.2772, 0.4682, 0.2658, 0.4682, 0.2658, 0.4817, 0.2772, 0.4682, 0.2772, 0.4543, 0.2658, 0.4543, 0.2658, 0.4682, 0.2772, 0.4112, 0.2772, 0.3945, 0.2658, 0.3945, 0.2658, 0.4112, 0.7996, 0.0889, 0.8732, 0.09531, 0.8746, 0.0889, 0.9288, 0.1145, 0.8732, 0.09531, 0.8746, 0.0889, 0.9343, 0.0889, 0.6597, 0.06405, 0.6291, 0.06405, 0.6291, 0.03591, 0.6597, 0.03591, 0.9552, 0.1294, 0.9642, 0.0889, 0.9642, 0.1454, 0.9552, 0.1294, 0.9288, 0.1145, 0.9343, 0.0889, 0.9642, 0.0889, 0.8732, 0.09531, 0.9288, 0.1145, 0.9343, 0.0889, 0.8746, 0.0889, 0.8732, 0.09531, 0.7996, 0.0889, 0.8746, 0.0889, 0.9288, 0.1145, 0.9552, 0.1294, 0.9642, 0.0889, 0.9343, 0.0889, 0.744, 0.06405, 0.7161, 0.06405, 0.7161, 0.03591, 0.744, 0.03591, 0.483, 0.06405, 0.4535, 0.06405, 0.4535, 0.03591, 0.483, 0.03591, 0.3968, 0.06405, 0.3683, 0.06405, 0.3683, 0.03591, 0.3968, 0.03591, 0.3109, 0.06405, 0.2849, 0.06405, 0.2849, 0.03591, 0.3109, 0.03591, 0.9165, 0.06405, 0.8879, 0.06405, 0.8879, 0.03591, 0.9165, 0.03591, 0.8313, 0.06405, 0.802, 0.06405, 0.8014, 0.03591, 0.8313, 0.03591, 0.7721, 0.06405, 0.744, 0.06405, 0.744, 0.03591, 0.7721, 0.03591, 0.6891, 0.06405, 0.6597, 0.06405, 0.6597, 0.03591, 0.6891, 0.03591, 0.5985, 0.06405, 0.5691, 0.06405, 0.5691, 0.03591, 0.5985, 0.03591, 0.5132, 0.06405, 0.483, 0.06405, 0.483, 0.03591, 0.5132, 0.03591, 0.426, 0.06405, 0.3968, 0.06405, 0.3968, 0.03591, 0.426, 0.03591, 0.3392, 0.06405, 0.3109, 0.06405, 0.3109, 0.03591, 0.3392, 0.03591, 0.9455, 0.06405, 0.9165, 0.06405, 0.9165, 0.03591, 0.9455, 0.03591, 0.8594, 0.06405, 0.8313, 0.06405, 0.8313, 0.03591, 0.8594, 0.03591, 0.7161, 0.06405, 0.6891, 0.06405, 0.6891, 0.03591, 0.7161, 0.03591, 0.6291, 0.06405, 0.5985, 0.06405, 0.5985, 0.03591, 0.6291, 0.03591, 0.5426, 0.06405, 0.5132, 0.06405, 0.5132, 0.03591, 0.5426, 0.03591, 0.4535, 0.06405, 0.426, 0.06405, 0.426, 0.03591, 0.4535, 0.03591, 0.3683, 0.06405, 0.3392, 0.06405, 0.3392, 0.03591, 0.3683, 0.03591, 0.9736, 0.06405, 0.9455, 0.06405, 0.9455, 0.03591, 0.9736, 0.03591, 0.8879, 0.06405, 0.8594, 0.06405, 0.8594, 0.03591, 0.8879, 0.03591, 0.7576, 0.1705, 0.7645, 0.1585, 0.781, 0.1711, 0.7768, 0.1783, 0.5691, 0.06405, 0.5426, 0.06405, 0.5426, 0.03591, 0.5691, 0.03591, 0.802, 0.06405, 0.7721, 0.06405, 0.7721, 0.03591, 0.8014, 0.03591, 0.744, 0.02007, 0.7721, 0.02007, 0.7721, 0.03591, 0.744, 0.03591, 0.7721, 0.02007, 0.8019, 0.02007, 0.8014, 0.03591, 0.7721, 0.03591, 0.7161, 0.02007, 0.744, 0.02007, 0.744, 0.03591, 0.7161, 0.03591, 0.6891, 0.02007, 0.7161, 0.02007, 0.7161, 0.03591, 0.6891, 0.03591, 0.6597, 0.02007, 0.6891, 0.02007, 0.6891, 0.03591, 0.6597, 0.03591, 0.6291, 0.02007, 0.6597, 0.02007, 0.6597, 0.03591, 0.6291, 0.03591, 0.5985, 0.02007, 0.6291, 0.02007, 0.6291, 0.03591, 0.5985, 0.03591, 0.5691, 0.02007, 0.5985, 0.02007, 0.5985, 0.03591, 0.5691, 0.03591, 0.5426, 0.02007, 0.5691, 0.02007, 0.5691, 0.03591, 0.5426, 0.03591, 0.5132, 0.02007, 0.5426, 0.02007, 0.5426, 0.03591, 0.5132, 0.03591, 0.483, 0.02007, 0.5132, 0.02007, 0.5132, 0.03591, 0.483, 0.03591, 0.4535, 0.02007, 0.483, 0.02007, 0.483, 0.03591, 0.4535, 0.03591, 0.426, 0.02007, 0.4535, 0.02007, 0.4535, 0.03591, 0.426, 0.03591, 0.3968, 0.02007, 0.426, 0.02007, 0.426, 0.03591, 0.3968, 0.03591, 0.3683, 0.02007, 0.3968, 0.02007, 0.3968, 0.03591, 0.3683, 0.03591, 0.3392, 0.02007, 0.3683, 0.02007, 0.3683, 0.03591, 0.3392, 0.03591, 0.3109, 0.02007, 0.3392, 0.02007, 0.3392, 0.03591, 0.3109, 0.03591, 0.2849, 0.02007, 0.3109, 0.02007, 0.3109, 0.03591, 0.2849, 0.03591, 0.9455, 0.02007, 0.9736, 0.02007, 0.9736, 0.03591, 0.9455, 0.03591, 0.9165, 0.02007, 0.9455, 0.02007, 0.9455, 0.03591, 0.9165, 0.03591, 0.8879, 0.02007, 0.9165, 0.02007, 0.9165, 0.03591, 0.8879, 0.03591, 0.8594, 0.02007, 0.8879, 0.02007, 0.8879, 0.03591, 0.8594, 0.03591, 0.8313, 0.02007, 0.8594, 0.02007, 0.8594, 0.03591, 0.8313, 0.03591, 0.8019, 0.02007, 0.8313, 0.02007, 0.8313, 0.03591, 0.8014, 0.03591, 0.8022, 0.2211, 0.7943, 0.2192, 0.7872, 0.2154, 0.7813, 0.2097, 0.777, 0.2027, 0.7748, 0.1947, 0.7747, 0.1864, 0.7768, 0.1783, 0.781, 0.1711, 0.7869, 0.1653, 0.7941, 0.1612, 0.802, 0.1592, 0.8102, 0.1593, 0.818, 0.1616, 0.8249, 0.1658, 0.8304, 0.1716, 0.8342, 0.1786, 0.8361, 0.1863, 0.836, 0.1942, 0.8339, 0.2018, 0.8301, 0.2087, 0.8246, 0.2144, 0.8178, 0.2185, 0.8102, 0.2208, 0.8269, 0.2394, 0.8136, 0.2431, 0.8102, 0.2208, 0.8178, 0.2185, 0.8485, 0.1583, 0.8554, 0.1703, 0.8342, 0.1786, 0.8304, 0.1716, 0.7645, 0.1585, 0.7742, 0.1487, 0.7869, 0.1653, 0.781, 0.1711, 0.8136, 0.2431, 0.7998, 0.2433, 0.8022, 0.2211, 0.8102, 0.2208, 0.7742, 0.2328, 0.7645, 0.2229, 0.7813, 0.2097, 0.7872, 0.2154, 0.8554, 0.1703, 0.8588, 0.1836, 0.8361, 0.1863, 0.8342, 0.1786, 0.7742, 0.1487, 0.7861, 0.1417, 0.7941, 0.1612, 0.7869, 0.1653, 0.7998, 0.2433, 0.7862, 0.2398, 0.7943, 0.2192, 0.8022, 0.2211, 0.7862, 0.2398, 0.7742, 0.2328, 0.7872, 0.2154, 0.7943, 0.2192, 0.8588, 0.1836, 0.8588, 0.1973, 0.836, 0.1942, 0.8361, 0.1863, 0.7861, 0.1417, 0.7994, 0.138, 0.802, 0.1592, 0.7941, 0.1612, 0.7645, 0.2229, 0.7576, 0.2109, 0.777, 0.2027, 0.7813, 0.2097, 0.8588, 0.1973, 0.8552, 0.2106, 0.8339, 0.2018, 0.836, 0.1942, 0.7994, 0.138, 0.8133, 0.1378, 0.8102, 0.1593, 0.802, 0.1592, 0.7576, 0.2109, 0.7541, 0.1975, 0.7748, 0.1947, 0.777, 0.2027, 0.8552, 0.2106, 0.8484, 0.2225, 0.8301, 0.2087, 0.8339, 0.2018, 0.8133, 0.1378, 0.8268, 0.1413, 0.818, 0.1616, 0.8102, 0.1593, 0.7541, 0.1975, 0.7541, 0.1838, 0.7747, 0.1864, 0.7748, 0.1947, 0.8484, 0.2225, 0.8388, 0.2323, 0.8246, 0.2144, 0.8301, 0.2087, 0.8268, 0.1413, 0.8388, 0.1484, 0.8249, 0.1658, 0.818, 0.1616, 0.7541, 0.1838, 0.7576, 0.1705, 0.7768, 0.1783, 0.7747, 0.1864, 0.8388, 0.2323, 0.8269, 0.2394, 0.8178, 0.2185, 0.8246, 0.2144, 0.8388, 0.1484, 0.8485, 0.1583, 0.8304, 0.1716, 0.8249, 0.1658, 0.8573, 0.1374, 0.8418, 0.1256, 0.8836, 0.1287, 0.7519, 0.1374, 0.7401, 0.1528, 0.7242, 0.114, 0.7401, 0.2273, 0.7519, 0.2427, 0.7242, 0.2662, 0.8418, 0.2546, 0.8573, 0.2427, 0.8836, 0.2509, 0.8836, 0.2509, 0.8576, 0.2662, 0.8418, 0.2546, 0.8573, 0.2427, 0.8691, 0.2273, 0.8836, 0.2509, 0.8691, 0.2273, 0.8765, 0.2094, 0.8836, 0.2509, 0.8765, 0.2094, 0.8791, 0.1901, 0.8836, 0.2509, 0.8691, 0.1528, 0.8573, 0.1374, 0.8836, 0.1287, 0.8765, 0.1708, 0.8691, 0.1528, 0.8836, 0.1287, 0.8791, 0.1901, 0.8765, 0.1708, 0.8836, 0.1287, 0.8836, 0.2509, 0.8791, 0.1901, 0.8836, 0.1287, 0.8418, 0.2546, 0.8576, 0.2662, 0.8239, 0.262, 0.8046, 0.2646, 0.8239, 0.262, 0.8576, 0.2662, 0.7519, 0.2427, 0.7674, 0.2546, 0.7242, 0.2662, 0.7674, 0.2546, 0.7853, 0.262, 0.7242, 0.2662, 0.7242, 0.2662, 0.7853, 0.262, 0.7985, 0.2662, 0.7853, 0.262, 0.8046, 0.2646, 0.7985, 0.2662, 0.8576, 0.2662, 0.7985, 0.2662, 0.8046, 0.2646, 0.7401, 0.2273, 0.7242, 0.2662, 0.7326, 0.2094, 0.7301, 0.1901, 0.7326, 0.2094, 0.7242, 0.2662, 0.7401, 0.1528, 0.7326, 0.1708, 0.7242, 0.114, 0.7326, 0.1708, 0.7301, 0.1901, 0.7242, 0.114, 0.7242, 0.114, 0.7301, 0.1901, 0.7242, 0.2662, 0.7673, 0.1256, 0.7519, 0.1374, 0.7242, 0.114, 0.7853, 0.1181, 0.7673, 0.1256, 0.7242, 0.114, 0.7242, 0.114, 0.7985, 0.114, 0.7853, 0.1181, 0.7853, 0.1181, 0.7985, 0.114, 0.8046, 0.1156, 0.8418, 0.1256, 0.8239, 0.1181, 0.8576, 0.114, 0.8836, 0.1287, 0.8418, 0.1256, 0.8576, 0.114, 0.8239, 0.1181, 0.8046, 0.1156, 0.8576, 0.114, 0.8576, 0.114, 0.8046, 0.1156, 0.7985, 0.114, 0.9552, 0.1294, 0.9642, 0.1454, 0.9642, 0.0889, 0.8836, 0.1287, 0.9161, 0.1356, 0.9161, 0.2435, 0.8836, 0.2509, 0.3409, 0.4397, 0.3409, 0.4543, 0.3268, 0.4543, 0.3268, 0.4397, 0.3409, 0.4259, 0.3409, 0.4397, 0.3268, 0.4397, 0.3268, 0.4259, 0.3409, 0.4112, 0.3409, 0.4259, 0.3268, 0.4259, 0.3268, 0.4112, 0.3409, 0.3945, 0.3409, 0.4112, 0.3268, 0.4112, 0.3268, 0.3945, 0.3409, 0.4964, 0.3409, 0.5126, 0.3268, 0.5126, 0.3268, 0.4964, 0.3409, 0.4817, 0.3409, 0.4964, 0.3268, 0.4964, 0.3268, 0.4817, 0.3409, 0.4682, 0.3409, 0.4817, 0.3268, 0.4817, 0.3268, 0.4682, 0.3409, 0.4543, 0.3409, 0.4682, 0.3268, 0.4682, 0.3268, 0.4543, 0.3268, 0.4397, 0.3268, 0.4543, 0.313, 0.4543, 0.313, 0.4397, 0.3268, 0.4259, 0.3268, 0.4397, 0.313, 0.4397, 0.313, 0.4259, 0.3268, 0.4112, 0.3268, 0.4259, 0.313, 0.4259, 0.313, 0.4112, 0.3268, 0.3945, 0.3268, 0.4112, 0.313, 0.4112, 0.313, 0.3945, 0.3268, 0.4964, 0.3268, 0.5126, 0.313, 0.5126, 0.313, 0.4964, 0.3268, 0.4817, 0.3268, 0.4964, 0.313, 0.4964, 0.313, 0.4817, 0.3268, 0.4682, 0.3268, 0.4817, 0.313, 0.4817, 0.313, 0.4682, 0.3268, 0.4543, 0.3268, 0.4682, 0.313, 0.4682, 0.313, 0.4543, 0.313, 0.4397, 0.313, 0.4543, 0.2972, 0.4543, 0.2972, 0.4397, 0.313, 0.4259, 0.313, 0.4397, 0.2972, 0.4397, 0.2972, 0.4259, 0.313, 0.4112, 0.313, 0.4259, 0.2972, 0.4259, 0.2972, 0.4112, 0.313, 0.3945, 0.313, 0.4112, 0.2972, 0.4112, 0.2972, 0.3945, 0.313, 0.4964, 0.313, 0.5126, 0.2972, 0.5126, 0.2972, 0.4964, 0.313, 0.4817, 0.313, 0.4964, 0.2972, 0.4964, 0.2972, 0.4817, 0.313, 0.4682, 0.313, 0.4817, 0.2972, 0.4817, 0.2972, 0.4682, 0.313, 0.4543, 0.313, 0.4682, 0.2972, 0.4682, 0.2972, 0.4543, 0.2972, 0.4397, 0.2972, 0.4543, 0.2772, 0.4543, 0.2772, 0.4397, 0.2972, 0.4259, 0.2972, 0.4397, 0.2772, 0.4397, 0.2772, 0.4259, 0.2972, 0.4112, 0.2972, 0.4259, 0.2772, 0.4259, 0.2772, 0.4112, 0.2972, 0.3945, 0.2972, 0.4112, 0.2772, 0.4112, 0.2772, 0.3945, 0.2972, 0.4964, 0.2972, 0.5126, 0.2772, 0.5126, 0.2772, 0.4964, 0.2972, 0.4817, 0.2972, 0.4964, 0.2772, 0.4964, 0.2772, 0.4817, 0.2972, 0.4682, 0.2972, 0.4817, 0.2772, 0.4817, 0.2772, 0.4682, 0.2972, 0.4543, 0.2972, 0.4682, 0.2772, 0.4682, 0.2772, 0.4543, 0.3409, 0.4543, 0.4024, 0.4543, 0.4024, 0.4682, 0.3409, 0.4682, 0.3409, 0.4817, 0.4024, 0.4817, 0.4024, 0.4964, 0.3409, 0.4964, 0.3409, 0.4964, 0.4024, 0.4964, 0.4024, 0.5126, 0.3409, 0.5126, 0.3409, 0.4397, 0.4024, 0.4397, 0.4024, 0.4543, 0.3409, 0.4543, 0.3409, 0.4112, 0.4024, 0.4112, 0.4024, 0.4259, 0.3409, 0.4259, 0.3409, 0.4259, 0.4024, 0.4259, 0.4024, 0.4397, 0.3409, 0.4397, 0.3409, 0.4682, 0.4024, 0.4682, 0.4024, 0.4817, 0.3409, 0.4817, 0.3409, 0.3945, 0.4024, 0.3945, 0.4024, 0.4112, 0.3409, 0.4112, 0.2772, 0.4964, 0.2658, 0.4964, 0.2658, 0.4817, 0.2772, 0.4817, 0.2772, 0.5126, 0.2658, 0.5126, 0.2658, 0.4964, 0.2772, 0.4964, 0.2772, 0.4259, 0.2658, 0.4259, 0.2658, 0.4112, 0.2772, 0.4112, 0.2772, 0.4543, 0.2658, 0.4543, 0.2658, 0.4397, 0.2772, 0.4397, 0.2772, 0.4397, 0.2658, 0.4397, 0.2658, 0.4259, 0.2772, 0.4259, 0.2772, 0.4817, 0.2658, 0.4817, 0.2658, 0.4682, 0.2772, 0.4682, 0.2772, 0.4682, 0.2658, 0.4682, 0.2658, 0.4543, 0.2772, 0.4543, 0.2772, 0.4112, 0.2658, 0.4112, 0.2658, 0.3945, 0.2772, 0.3945])
me_mk2crewcabin_003.materials.append(mat_material_002)
me_mk2crewcabin_003.materials.append(mat_material_004)
me_mk2crewcabin_003.use_remesh_preserve_volume = False
me_mk2crewcabin_003.use_remesh_preserve_attributes = False
me_mk2crewcabin_003.use_mirror_vertex_groups = False
me_mk2crewcabin_003.update()
me_mk2crewcabin_003.normals_split_custom_set([tuple(v) for v in zip(*[iter([0.7226, -0.1322, -0.6785, 0.7378, 0.08143, -0.6701, 0.9929, 0.117, 0.01918, 0.9833, -0.1809, 0.02072, 0.04581, -0.008014, -0.9989, 0.06638, -0.0006066, -0.9978, 0.7378, 0.08143, -0.6701, 0.7226, -0.1322, -0.6785, -0.6696, 0.1171, -0.7334, -0.663, -0.08663, -0.7436, 0.06638, -0.0006066, -0.9978, 0.04581, -0.008014, -0.9989, -0.985, 0.1715, -0.0207, -0.9924, -0.1216, -0.01914, -0.663, -0.08663, -0.7436, -0.6696, 0.1171, -0.7334, -0.6984, 0.1255, 0.7046, -0.6923, -0.07814, 0.7174, -0.9924, -0.1216, -0.01914, -0.985, 0.1715, -0.0207, 0.005828, 0.003602, 1.0, 0.02643, 0.011, 0.9996, -0.6923, -0.07814, 0.7174, -0.6984, 0.1255, 0.7046, 0.6949, -0.1241, 0.7084, 0.7104, 0.08938, 0.6981, 0.02643, 0.011, 0.9996, 0.005828, 0.003602, 1.0, 0.9833, -0.1809, 0.02072, 0.9929, 0.117, 0.01918, 0.7104, 0.08938, 0.6981, 0.6949, -0.1241, 0.7084, 0.7378, 0.08143, -0.6701, 0.6528, 0.3465, -0.6736, 0.8767, 0.4809, 0.01474, 0.9929, 0.117, 0.01918, 0.06638, -0.0006066, -0.9978, 0.06049, 0.01654, -0.998, 0.6528, 0.3465, -0.6736, 0.7378, 0.08143, -0.6701, -0.663, -0.08663, -0.7436, -0.5844, -0.3318, -0.7405, 0.06049, 0.01654, -0.998, 0.06638, -0.0006066, -0.9978, -0.9924, -0.1216, -0.01914, -0.8775, -0.4794, -0.01476, -0.5844, -0.3318, -0.7405, -0.663, -0.08663, -0.7436, -0.6923, -0.07814, 0.7174, -0.6137, -0.3233, 0.7203, -0.8775, -0.4794, -0.01476, -0.9924, -0.1216, -0.01914, 0.02643, 0.011, 0.9996, 0.02054, 0.02814, 0.9994, -0.6137, -0.3233, 0.7203, -0.6923, -0.07814, 0.7174, 0.7104, 0.08938, 0.6981, 0.6254, 0.3545, 0.6951, 0.02054, 0.02814, 0.9994, 0.02643, 0.011, 0.9996, 0.9929, 0.117, 0.01918, 0.8767, 0.4809, 0.01474, 0.6254, 0.3545, 0.6951, 0.7104, 0.08938, 0.6981, 0.6528, 0.3465, -0.6736, 0.4716, 0.5641, -0.6778, 0.6276, 0.7785, 0.00803, 0.8767, 0.4809, 0.01474, 0.06049, 0.01654, -0.998, 0.0505, 0.03218, -0.9982, 0.4716, 0.5641, -0.6778, 0.6528, 0.3465, -0.6736, -0.5844, -0.3318, -0.7405, -0.4129, -0.5337, -0.738, 0.0505, 0.03218, -0.9982, 0.06049, 0.01654, -0.998, -0.8775, -0.4794, -0.01476, -0.6285, -0.7778, -0.008054, -0.4129, -0.5337, -0.738, -0.5844, -0.3318, -0.7405, -0.6137, -0.3233, 0.7203, -0.4423, -0.5252, 0.7271, -0.6285, -0.7778, -0.008054, -0.8775, -0.4794, -0.01476, 0.02054, 0.02814, 0.9994, 0.01056, 0.04379, 0.999, -0.4423, -0.5252, 0.7271, -0.6137, -0.3233, 0.7203, 0.6254, 0.3545, 0.6951, 0.4442, 0.572, 0.6895, 0.01056, 0.04379, 0.999, 0.02054, 0.02814, 0.9994, 0.8767, 0.4809, 0.01474, 0.6276, 0.7785, 0.00803, 0.4442, 0.572, 0.6895, 0.6254, 0.3545, 0.6951, 0.4716, 0.5641, -0.6778, 0.2255, 0.6916, -0.6862, 0.2971, 0.9548, -0.0003476, 0.6276, 0.7785, 0.00803, 0.0505, 0.03218, -0.9982, 0.02248, 0.03598, -0.9991, 0.2255, 0.6916, -0.6862, 0.4716, 0.5641, -0.6778, -0.4129, -0.5337, -0.738, -0.2063, -0.6539, -0.7279, 0.02248, 0.03598, -0.9991, 0.0505, 0.03218, -0.9982, -0.6285, -0.7778, -0.008054, -0.3109, -0.9504, -0.004868, -0.2063, -0.6539, -0.7279, -0.4129, -0.5337, -0.738, -0.4423, -0.5252, 0.7271, -0.2169, -0.6536, 0.7251, -0.3109, -0.9504, -0.004868, -0.6285, -0.7778, -0.008054, 0.01056, 0.04379, 0.999, 0.002923, 0.04363, 0.999, -0.2169, -0.6536, 0.7251, -0.4423, -0.5252, 0.7271, 0.4442, 0.572, 0.6895, 0.209, 0.6978, 0.6851, 0.002923, 0.04363, 0.999, 0.01056, 0.04379, 0.999, 0.6276, 0.7785, 0.00803, 0.2971, 0.9548, -0.0003476, 0.209, 0.6978, 0.6851, 0.4442, 0.572, 0.6895, 0.9833, -0.1809, 0.02072, 0.6949, -0.1241, 0.7084, 0.6647, -0.1931, 0.7217, 0.9601, -0.2789, 0.02082, 0.005828, 0.003602, 1.0, -0.6984, 0.1255, 0.7046, -0.693, 0.2014, 0.6922, -0.02, 0.00581, 0.9998, -0.6984, 0.1255, 0.7046, -0.985, 0.1715, -0.0207, -0.9601, 0.2789, -0.02082, -0.693, 0.2014, 0.6922, 0.7226, -0.1322, -0.6785, 0.9833, -0.1809, 0.02072, 0.9601, -0.2789, 0.02082, 0.693, -0.2014, -0.6922, -0.6696, 0.1171, -0.7334, 0.04581, -0.008014, -0.9989, 0.02, -0.00581, -0.9998, -0.6647, 0.1931, -0.7217, 0.04581, -0.008014, -0.9989, 0.7226, -0.1322, -0.6785, 0.693, -0.2014, -0.6922, 0.02, -0.00581, -0.9998, 0.6949, -0.1241, 0.7084, 0.005828, 0.003602, 1.0, -0.02, 0.00581, 0.9998, 0.6647, -0.1931, 0.7217, -0.985, 0.1715, -0.0207, -0.6696, 0.1171, -0.7334, -0.6647, 0.1931, -0.7217, -0.9601, 0.2789, -0.02082, -0.2169, -0.6536, 0.7251, 0.002923, 0.04363, 0.999, 0.004825, 0.04988, 0.9987, -0.09665, -0.6766, 0.73, -0.3109, -0.9504, -0.004868, -0.2169, -0.6536, 0.7251, -0.09665, -0.6766, 0.73, -0.1517, -0.9884, 0.003826, 0.02248, 0.03598, -0.9991, -0.2063, -0.6539, -0.7279, -0.1056, -0.6778, -0.7276, 0.005194, 0.05392, -0.9985, 0.2971, 0.9548, -0.0003476, 0.2255, 0.6916, -0.6862, 0.09619, 0.7331, -0.6733, 0.1256, 0.9921, 0.005581, 0.2255, 0.6916, -0.6862, 0.02248, 0.03598, -0.9991, 0.005194, 0.05392, -0.9985, 0.09619, 0.7331, -0.6733, 0.002923, 0.04363, 0.999, 0.209, 0.6978, 0.6851, 0.0904, 0.7274, 0.6802, 0.004825, 0.04988, 0.9987, 0.209, 0.6978, 0.6851, 0.2971, 0.9548, -0.0003476, 0.1256, 0.9921, 0.005581, 0.0904, 0.7274, 0.6802, -0.2063, -0.6539, -0.7279, -0.3109, -0.9504, -0.004868, -0.1517, -0.9884, 0.003826, -0.1056, -0.6778, -0.7276, 1.226e-07, 0.0, 1.0, -1.201e-08, 0.0, 1.0, 3.054e-09, 0.0, 1.0, 6.18e-08, 0.0, -1.0, -7.735e-08, 0.0, -1.0, -9.609e-08, 0.0, -1.0, 6.18e-08, 0.0, -1.0, 0.8919, 0.386, 0.2356, 0.9251, 0.3796, -1.303e-06, 0.9251, 0.3796, -1.407e-06, 0.8933, 0.3857, 0.2306, 0.5822, -0.01411, -0.8129, 0.5292, -0.009714, -0.8485, 0.623, -0.01758, -0.7821, 0.5822, -0.01411, -0.8129, 0.5073, -0.007944, -0.8617, 0.5073, -0.007944, -0.8617, 0.5292, -0.009714, -0.8485, -1.201e-08, 0.0, 1.0, -1.236e-07, 0.0, 1.0, -1.236e-07, 0.0, 1.0, 3.054e-09, 0.0, 1.0, -7.735e-08, 0.0, -1.0, -2.451e-07, 0.0, -1.0, -9.609e-08, 0.0, -1.0, 0.5073, -0.007944, 0.8617, 0.5822, -0.01411, 0.8129, 0.5292, -0.009714, 0.8485, 0.5073, -0.007944, 0.8617, 0.4539, 0.4706, 0.7566, 0.6447, 0.4336, 0.6296, 0.6549, 0.4316, 0.6203, 0.4687, 0.4677, 0.7494, 0.2402, 0.5123, -0.8245, 0.02158, 0.5553, -0.8314, 0.03953, 0.5517, -0.8331, 0.2579, 0.5088, -0.8214, -0.3676, 0.6329, -0.6814, -0.5156, 0.6628, -0.543, -0.508, 0.6613, -0.5519, -0.3556, 0.6305, -0.6899, -0.6893, 0.6984, -0.1926, -0.7112, 0.7029, 1.513e-08, -0.7112, 0.7029, 1.806e-08, -0.6884, 0.6982, -0.1966, -0.6237, 0.6849, 0.3766, -0.5156, 0.6628, 0.543, -0.508, 0.6613, 0.5519, -0.6201, 0.6842, 0.3839, -0.1855, 0.5964, 0.781, 0.02158, 0.5553, 0.8314, 0.03953, 0.5517, 0.8331, -0.1697, 0.5932, 0.787, 0.2402, 0.5123, 0.8245, 0.4539, 0.4706, 0.7566, 0.4687, 0.4677, 0.7494, 0.2579, 0.5088, 0.8214, 0.7954, 0.4045, 0.4513, 0.8919, 0.386, 0.2356, 0.8933, 0.3857, 0.2306, 0.8006, 0.4035, 0.443, 0.8919, 0.386, -0.2356, 0.7954, 0.4045, -0.4513, 0.8006, 0.4035, -0.443, 0.8933, 0.3857, -0.2306, 0.4539, 0.4706, -0.7566, 0.2402, 0.5123, -0.8245, 0.2579, 0.5088, -0.8214, 0.4687, 0.4677, -0.7494, -0.1855, 0.5964, -0.781, -0.3676, 0.6329, -0.6814, -0.3556, 0.6305, -0.6899, -0.1697, 0.5932, -0.787, -0.6237, 0.6849, -0.3766, -0.6893, 0.6984, -0.1926, -0.6884, 0.6982, -0.1966, -0.6201, 0.6842, -0.3839, -0.6893, 0.6984, 0.1926, -0.6237, 0.6849, 0.3766, -0.6201, 0.6842, 0.3839, -0.6884, 0.6982, 0.1966, -0.3676, 0.6329, 0.6814, -0.1855, 0.5964, 0.781, -0.1697, 0.5932, 0.787, -0.3556, 0.6305, 0.6899, 0.6447, 0.4336, 0.6296, 0.7954, 0.4045, 0.4513, 0.8006, 0.4035, 0.443, 0.6549, 0.4316, 0.6203, 0.9251, 0.3796, -1.303e-06, 0.8919, 0.386, -0.2356, 0.8933, 0.3857, -0.2306, 0.9251, 0.3796, -1.407e-06, 0.6447, 0.4336, -0.6296, 0.4539, 0.4706, -0.7566, 0.4687, 0.4677, -0.7494, 0.6549, 0.4316, -0.6203, 0.02158, 0.5553, -0.8314, -0.1855, 0.5964, -0.781, -0.1697, 0.5932, -0.787, 0.03953, 0.5517, -0.8331, -0.5156, 0.6628, -0.543, -0.6237, 0.6849, -0.3766, -0.6201, 0.6842, -0.3839, -0.508, 0.6613, -0.5519, -0.7112, 0.7029, 1.513e-08, -0.6893, 0.6984, 0.1926, -0.6884, 0.6982, 0.1966, -0.7112, 0.7029, 1.806e-08, -0.5156, 0.6628, 0.543, -0.3676, 0.6329, 0.6814, -0.3556, 0.6305, 0.6899, -0.508, 0.6613, 0.5519, -0.8275, 0.5615, 1.496e-06, -0.7992, 0.5597, 0.2191, -0.7993, 0.5597, 0.2186, -0.8275, 0.5615, 1.532e-06, 0.7954, 0.4045, -0.4513, 0.6447, 0.4336, -0.6296, 0.6549, 0.4316, -0.6203, 0.8006, 0.4035, -0.443, 0.02158, 0.5553, 0.8314, 0.2402, 0.5123, 0.8245, 0.2579, 0.5088, 0.8214, 0.03953, 0.5517, 0.8331, 0.05126, 0.9987, 1.557e-06, 0.05126, 0.9987, 2.595e-07, 0.05126, 0.9987, 2.595e-07, 0.05126, 0.9987, 1.557e-06, 0.05126, 0.9987, 2.595e-07, 0.05126, 0.9987, -1.038e-06, 0.05126, 0.9987, -1.038e-06, 0.05126, 0.9987, 2.595e-07, 0.05126, 0.9987, -1.038e-06, 0.05126, 0.9987, 1.557e-06, 0.05126, 0.9987, 1.557e-06, 0.05126, 0.9987, -1.038e-06, 0.05126, 0.9987, -1.687e-06, 0.05126, 0.9987, -1.038e-06, 0.05126, 0.9987, -1.038e-06, 0.05126, 0.9987, -1.686e-06, 0.05126, 0.9987, 6.487e-07, 0.05126, 0.9987, -1.687e-06, 0.05126, 0.9987, -1.686e-06, 0.05126, 0.9987, 6.487e-07, 0.05126, 0.9987, -6.487e-08, 0.05126, 0.9987, 6.487e-07, 0.05126, 0.9987, 6.487e-07, 0.05126, 0.9987, -6.486e-08, 0.05126, 0.9987, -5.838e-07, 0.05126, 0.9987, -6.487e-08, 0.05126, 0.9987, -6.486e-08, 0.05126, 0.9987, -5.838e-07, 0.05126, 0.9987, 3.892e-07, 0.05126, 0.9987, -5.838e-07, 0.05126, 0.9987, -5.838e-07, 0.05126, 0.9987, 3.892e-07, 0.05126, 0.9987, 9.081e-07, 0.05126, 0.9987, 3.892e-07, 0.05126, 0.9987, 3.892e-07, 0.05126, 0.9987, 9.081e-07, 0.05126, 0.9987, -5.189e-07, 0.05126, 0.9987, 9.081e-07, 0.05126, 0.9987, 9.081e-07, 0.05126, 0.9987, -5.189e-07, 0.05126, 0.9987, -1.557e-06, 0.05126, 0.9987, -5.189e-07, 0.05126, 0.9987, -5.189e-07, 0.05126, 0.9987, -1.557e-06, 0.05126, 0.9987, 8.685e-13, 0.05126, 0.9987, -1.557e-06, 0.05126, 0.9987, -1.557e-06, 0.05126, 0.9987, -7.895e-14, 0.05126, 0.9987, 4.209e-12, 0.05126, 0.9987, 8.685e-13, 0.05126, 0.9987, -7.895e-14, 0.05126, 0.9987, 9.869e-13, 0.05126, 0.9987, -7.784e-07, 0.05126, 0.9987, 4.209e-12, 0.05126, 0.9987, 9.869e-13, 0.05126, 0.9987, -7.784e-07, 0.05126, 0.9987, -1.816e-06, 0.05126, 0.9987, -7.784e-07, 0.05126, 0.9987, -7.784e-07, 0.05126, 0.9987, -1.816e-06, 0.05126, 0.9987, -2.465e-06, 0.05126, 0.9987, -1.816e-06, 0.05126, 0.9987, -1.816e-06, 0.05126, 0.9987, -2.465e-06, 0.05126, 0.9987, -1.005e-06, 0.05126, 0.9987, -2.465e-06, 0.05126, 0.9987, -2.465e-06, 0.05126, 0.9987, -1.005e-06, 0.05126, 0.9987, -3.243e-08, 0.05126, 0.9987, -1.005e-06, 0.05126, 0.9987, -1.005e-06, 0.05126, 0.9987, -3.243e-08, 0.05126, 0.9987, 1.103e-06, 0.05126, 0.9987, -3.243e-08, 0.05126, 0.9987, -3.243e-08, 0.05126, 0.9987, 1.103e-06, 0.05126, 0.9987, 1.297e-06, 0.05126, 0.9987, 1.103e-06, 0.05126, 0.9987, 1.103e-06, 0.05126, 0.9987, 1.297e-06, 0.05126, 0.9987, -1.038e-06, 0.05126, 0.9987, 1.297e-06, 0.05126, 0.9987, 1.297e-06, 0.05126, 0.9987, -1.038e-06, 0.05126, 0.9987, -2.854e-06, 0.05126, 0.9987, -1.038e-06, 0.05126, 0.9987, -1.038e-06, 0.05126, 0.9987, -2.854e-06, 0.05126, 0.9987, -2.076e-06, 0.05126, 0.9987, -2.854e-06, 0.05126, 0.9987, -2.854e-06, 0.05126, 0.9987, -2.076e-06, 0.05126, 0.9987, -1.038e-06, 0.05126, 0.9987, -2.076e-06, 0.05126, 0.9987, -2.076e-06, 0.05126, 0.9987, -1.038e-06, 6.365e-15, 1.0, 3.598e-08, 6.365e-15, 1.0, 3.598e-08, 6.365e-15, 1.0, 3.598e-08, 6.365e-15, 1.0, 3.598e-08, 6.365e-15, 1.0, 3.598e-08, 6.365e-15, 1.0, 3.598e-08, 6.365e-15, 1.0, 3.598e-08, 6.365e-15, 1.0, 3.598e-08, 6.365e-15, 1.0, 3.598e-08, 6.365e-15, 1.0, 3.598e-08, 6.365e-15, 1.0, 3.598e-08, 6.365e-15, 1.0, 3.598e-08, 6.365e-15, 1.0, 3.598e-08, 6.365e-15, 1.0, 3.598e-08, 6.365e-15, 1.0, 3.598e-08, 6.365e-15, 1.0, 3.598e-08, 6.365e-15, 1.0, 3.598e-08, 6.365e-15, 1.0, 3.598e-08, 6.365e-15, 1.0, 3.598e-08, 6.365e-15, 1.0, 3.598e-08, 6.365e-15, 1.0, 3.598e-08, 6.365e-15, 1.0, 3.598e-08, 6.365e-15, 1.0, 3.598e-08, 6.365e-15, 1.0, 3.598e-08, 0.6292, 0.4801, -0.6112, 0.4495, 0.4892, -0.7474, 0.4481, 0.4893, -0.7482, 0.6282, 0.4801, -0.6122, 0.4495, 0.4892, 0.7474, 0.6292, 0.4801, 0.6112, 0.6282, 0.4801, 0.6122, 0.4481, 0.4893, 0.7482, -0.7992, 0.5597, 0.2191, -0.716, 0.5546, 0.424, -0.7165, 0.5546, 0.4232, -0.7993, 0.5597, 0.2186, 0.4495, 0.4892, -0.7474, 0.2409, 0.5001, -0.8318, 0.2392, 0.5002, -0.8322, 0.4481, 0.4893, -0.7482, -0.2034, 0.5244, -0.8268, -0.4083, 0.5361, -0.7388, -0.4097, 0.5362, -0.738, -0.2051, 0.5245, -0.8264, 0.6292, 0.4801, 0.6112, 0.7674, 0.4732, 0.4327, 0.7669, 0.4733, 0.4335, 0.6282, 0.4801, 0.6122, -0.716, 0.5546, 0.424, -0.5829, 0.5465, 0.6013, -0.5838, 0.5465, 0.6004, -0.7165, 0.5546, 0.4232, 0.2409, 0.5001, -0.8318, 0.01812, 0.5121, -0.8587, 0.01623, 0.5122, -0.8587, 0.2392, 0.5002, -0.8322, 0.01812, 0.5121, -0.8587, -0.2034, 0.5244, -0.8268, -0.2051, 0.5245, -0.8264, 0.01623, 0.5122, -0.8587, 0.7674, 0.4732, 0.4327, 0.8543, 0.469, 0.2241, 0.8542, 0.469, 0.2246, 0.7669, 0.4733, 0.4335, -0.5829, 0.5465, 0.6013, -0.4083, 0.5361, 0.7388, -0.4097, 0.5362, 0.738, -0.5838, 0.5465, 0.6004, -0.4083, 0.5361, -0.7388, -0.5829, 0.5465, -0.6013, -0.5839, 0.5465, -0.6004, -0.4097, 0.5362, -0.738, 0.8543, 0.469, 0.2241, 0.884, 0.4675, 6.482e-08, 0.884, 0.4675, 8.273e-08, 0.8542, 0.469, 0.2246, -0.4083, 0.5361, 0.7388, -0.2034, 0.5244, 0.8268, -0.2051, 0.5245, 0.8264, -0.4097, 0.5362, 0.738, -0.5829, 0.5465, -0.6013, -0.716, 0.5546, -0.424, -0.7165, 0.5546, -0.4232, -0.5839, 0.5465, -0.6004, 0.884, 0.4675, 6.482e-08, 0.8543, 0.469, -0.2241, 0.8542, 0.469, -0.2246, 0.884, 0.4675, 8.273e-08, -0.2034, 0.5244, 0.8268, 0.01812, 0.5121, 0.8587, 0.01624, 0.5122, 0.8587, -0.2051, 0.5245, 0.8264, -0.716, 0.5546, -0.424, -0.7992, 0.5597, -0.2191, -0.7993, 0.5597, -0.2186, -0.7165, 0.5546, -0.4232, 0.8543, 0.469, -0.2241, 0.7674, 0.4732, -0.4327, 0.7669, 0.4733, -0.4335, 0.8542, 0.469, -0.2246, 0.01812, 0.5121, 0.8587, 0.2409, 0.5001, 0.8318, 0.2392, 0.5002, 0.8322, 0.01624, 0.5122, 0.8587, -0.7992, 0.5597, -0.2191, -0.8275, 0.5615, 1.496e-06, -0.8275, 0.5615, 1.532e-06, -0.7993, 0.5597, -0.2186, 0.7674, 0.4732, -0.4327, 0.6292, 0.4801, -0.6112, 0.6282, 0.4801, -0.6122, 0.7669, 0.4733, -0.4335, 0.2409, 0.5001, 0.8318, 0.4495, 0.4892, 0.7474, 0.4481, 0.4893, 0.7482, 0.2392, 0.5002, 0.8322, 0.05113, 0.9987, -0.004373, 0.05538, 0.9985, 0.005032, 0.04977, 0.9988, -7.312e-05, 0.0549, 0.9985, 0.0002252, 0.0548, 0.9985, 0.000162, 0.05459, 0.9985, -0.0005279, 0.05381, 0.9986, -0.0006577, 0.05422, 0.9985, -0.0009169, 0.05384, 0.9985, -0.0001884, 0.05538, 0.9985, -0.00503, 0.05113, 0.9987, 0.004374, 0.04977, 0.9988, 7.361e-05, 0.04977, 0.9988, 7.361e-05, 0.05383, 0.9985, -0.009899, 0.05538, 0.9985, -0.00503, 0.05113, 0.9987, 0.004374, 0.04983, 0.9988, 0.002732, 0.04977, 0.9988, 7.361e-05, 0.04983, 0.9988, 0.002732, 0.04474, 0.999, 0.001641, 0.04977, 0.9988, 7.361e-05, 0.04474, 0.999, 0.001641, 0.02605, 0.9997, 6.944e-09, 0.04977, 0.9988, 7.361e-05, 0.04983, 0.9988, -0.002733, 0.05113, 0.9987, -0.004373, 0.04977, 0.9988, -7.312e-05, 0.04474, 0.999, -0.001641, 0.04983, 0.9988, -0.002733, 0.04977, 0.9988, -7.312e-05, 0.02605, 0.9997, 6.944e-09, 0.04474, 0.999, -0.001641, 0.04977, 0.9988, -7.312e-05, 0.04977, 0.9988, 7.361e-05, 0.02605, 0.9997, 6.944e-09, 0.04977, 0.9988, -7.312e-05, 0.05538, 0.9985, -0.00503, 0.05383, 0.9985, -0.009899, 0.05674, 0.9983, -0.01055, 0.05832, 0.9976, 0.03853, 0.05674, 0.9983, -0.01055, 0.05383, 0.9985, -0.009899, 0.05422, 0.9985, -0.0009169, 0.05443, 0.9985, -0.00143, 0.05384, 0.9985, -0.0001884, 0.05443, 0.9985, -0.00143, 0.05381, 0.9985, 0.01399, 0.05384, 0.9985, -0.0001884, 0.05384, 0.9985, -0.0001884, 0.05381, 0.9985, 0.01399, 0.05903, 0.9977, 0.03429, 0.05381, 0.9985, 0.01399, 0.05832, 0.9976, 0.03853, 0.05903, 0.9977, 0.03429, 0.05383, 0.9985, -0.009899, 0.05903, 0.9977, 0.03429, 0.05832, 0.9976, 0.03853, 0.05381, 0.9986, -0.0006577, 0.05384, 0.9985, -0.0001884, 0.05244, 0.9986, -0.0004196, 0.05058, 0.9987, -0.0002199, 0.05244, 0.9986, -0.0004196, 0.05384, 0.9985, -0.0001884, 0.0548, 0.9985, 0.000162, 0.05446, 0.9985, 0.0001034, 0.05459, 0.9985, -0.0005279, 0.05446, 0.9985, 0.0001034, 0.05058, 0.9987, -0.0002199, 0.05459, 0.9985, -0.0005279, 0.05459, 0.9985, -0.0005279, 0.05058, 0.9987, -0.0002199, 0.05384, 0.9985, -0.0001884, 0.05495, 0.9985, 0.000352, 0.0549, 0.9985, 0.0002252, 0.05459, 0.9985, -0.0005279, 0.05426, 0.9984, -0.01535, 0.05495, 0.9985, 0.000352, 0.05459, 0.9985, -0.0005279, 0.05459, 0.9985, -0.0005279, 0.05908, 0.9977, -0.03441, 0.05426, 0.9984, -0.01535, 0.05426, 0.9984, -0.01535, 0.05908, 0.9977, -0.03441, 0.05832, 0.9976, -0.0385, 0.05538, 0.9985, 0.005032, 0.05674, 0.9983, 0.01056, 0.05383, 0.9985, 0.009902, 0.04977, 0.9988, -7.312e-05, 0.05538, 0.9985, 0.005032, 0.05383, 0.9985, 0.009902, 0.05674, 0.9983, 0.01056, 0.05832, 0.9976, -0.0385, 0.05383, 0.9985, 0.009902, 0.05383, 0.9985, 0.009902, 0.05832, 0.9976, -0.0385, 0.05908, 0.9977, -0.03441, 0.5822, -0.01411, 0.8129, 0.623, -0.01758, 0.7821, 0.5292, -0.009714, 0.8485, 0.9683, 0.2499, -8.368e-08, 0.9683, 0.2499, -8.368e-08, 0.9683, 0.2499, -8.368e-08, 0.9683, 0.2499, -8.368e-08, 0.7226, -0.1322, 0.6785, 0.9833, -0.1809, -0.02072, 0.9929, 0.117, -0.01918, 0.7378, 0.08143, 0.6701, 0.04581, -0.008014, 0.9989, 0.7226, -0.1322, 0.6785, 0.7378, 0.08143, 0.6701, 0.06638, -0.0006067, 0.9978, -0.6696, 0.1171, 0.7334, 0.04581, -0.008014, 0.9989, 0.06638, -0.0006067, 0.9978, -0.663, -0.08663, 0.7436, -0.985, 0.1715, 0.0207, -0.6696, 0.1171, 0.7334, -0.663, -0.08663, 0.7436, -0.9924, -0.1216, 0.01914, -0.6984, 0.1255, -0.7046, -0.985, 0.1715, 0.0207, -0.9924, -0.1216, 0.01914, -0.6923, -0.07814, -0.7174, 0.005828, 0.003602, -1.0, -0.6984, 0.1255, -0.7046, -0.6923, -0.07814, -0.7174, 0.02643, 0.011, -0.9996, 0.6949, -0.1241, -0.7084, 0.005828, 0.003602, -1.0, 0.02643, 0.011, -0.9996, 0.7104, 0.08938, -0.6981, 0.9833, -0.1809, -0.02072, 0.6949, -0.1241, -0.7084, 0.7104, 0.08938, -0.6981, 0.9929, 0.117, -0.01918, 0.7378, 0.08143, 0.6701, 0.9929, 0.117, -0.01918, 0.8767, 0.4809, -0.01474, 0.6528, 0.3465, 0.6736, 0.06638, -0.0006067, 0.9978, 0.7378, 0.08143, 0.6701, 0.6528, 0.3465, 0.6736, 0.06049, 0.01654, 0.998, -0.663, -0.08663, 0.7436, 0.06638, -0.0006067, 0.9978, 0.06049, 0.01654, 0.998, -0.5844, -0.3318, 0.7405, -0.9924, -0.1216, 0.01914, -0.663, -0.08663, 0.7436, -0.5844, -0.3318, 0.7405, -0.8775, -0.4794, 0.01476, -0.6923, -0.07814, -0.7174, -0.9924, -0.1216, 0.01914, -0.8775, -0.4794, 0.01476, -0.6137, -0.3233, -0.7203, 0.02643, 0.011, -0.9996, -0.6923, -0.07814, -0.7174, -0.6137, -0.3233, -0.7203, 0.02054, 0.02814, -0.9994, 0.7104, 0.08938, -0.6981, 0.02643, 0.011, -0.9996, 0.02054, 0.02814, -0.9994, 0.6254, 0.3545, -0.6951, 0.9929, 0.117, -0.01918, 0.7104, 0.08938, -0.6981, 0.6254, 0.3545, -0.6951, 0.8767, 0.4809, -0.01474, 0.6528, 0.3465, 0.6736, 0.8767, 0.4809, -0.01474, 0.6276, 0.7785, -0.00803, 0.4716, 0.5641, 0.6778, 0.06049, 0.01654, 0.998, 0.6528, 0.3465, 0.6736, 0.4716, 0.5641, 0.6778, 0.0505, 0.03218, 0.9982, -0.5844, -0.3318, 0.7405, 0.06049, 0.01654, 0.998, 0.0505, 0.03218, 0.9982, -0.4129, -0.5337, 0.738, -0.8775, -0.4794, 0.01476, -0.5844, -0.3318, 0.7405, -0.4129, -0.5337, 0.738, -0.6285, -0.7778, 0.008054, -0.6137, -0.3233, -0.7203, -0.8775, -0.4794, 0.01476, -0.6285, -0.7778, 0.008054, -0.4423, -0.5252, -0.7271, 0.02054, 0.02814, -0.9994, -0.6137, -0.3233, -0.7203, -0.4423, -0.5252, -0.7271, 0.01056, 0.04379, -0.999, 0.6254, 0.3545, -0.6951, 0.02054, 0.02814, -0.9994, 0.01056, 0.04379, -0.999, 0.4442, 0.572, -0.6895, 0.8767, 0.4809, -0.01474, 0.6254, 0.3545, -0.6951, 0.4442, 0.572, -0.6895, 0.6276, 0.7785, -0.00803, 0.4716, 0.5641, 0.6778, 0.6276, 0.7785, -0.00803, 0.2971, 0.9548, 0.0003478, 0.2255, 0.6916, 0.6862, 0.0505, 0.03218, 0.9982, 0.4716, 0.5641, 0.6778, 0.2255, 0.6916, 0.6862, 0.02248, 0.03598, 0.9991, -0.4129, -0.5337, 0.738, 0.0505, 0.03218, 0.9982, 0.02248, 0.03598, 0.9991, -0.2063, -0.6539, 0.7279, -0.6285, -0.7778, 0.008054, -0.4129, -0.5337, 0.738, -0.2063, -0.6539, 0.7279, -0.3109, -0.9504, 0.004868, -0.4423, -0.5252, -0.7271, -0.6285, -0.7778, 0.008054, -0.3109, -0.9504, 0.004868, -0.2169, -0.6536, -0.7251, 0.01056, 0.04379, -0.999, -0.4423, -0.5252, -0.7271, -0.2169, -0.6536, -0.7251, 0.002923, 0.04363, -0.999, 0.4442, 0.572, -0.6895, 0.01056, 0.04379, -0.999, 0.002923, 0.04363, -0.999, 0.209, 0.6978, -0.6851, 0.6276, 0.7785, -0.00803, 0.4442, 0.572, -0.6895, 0.209, 0.6978, -0.6851, 0.2971, 0.9548, 0.0003478, 0.9833, -0.1809, -0.02072, 0.9601, -0.2789, -0.02082, 0.6647, -0.1931, -0.7217, 0.6949, -0.1241, -0.7084, 0.005828, 0.003602, -1.0, -0.02, 0.00581, -0.9998, -0.693, 0.2014, -0.6922, -0.6984, 0.1255, -0.7046, -0.6984, 0.1255, -0.7046, -0.693, 0.2014, -0.6922, -0.9601, 0.2789, 0.02082, -0.985, 0.1715, 0.0207, 0.7226, -0.1322, 0.6785, 0.693, -0.2014, 0.6922, 0.9601, -0.2789, -0.02082, 0.9833, -0.1809, -0.02072, -0.6696, 0.1171, 0.7334, -0.6647, 0.1931, 0.7217, 0.02, -0.005811, 0.9998, 0.04581, -0.008014, 0.9989, 0.04581, -0.008014, 0.9989, 0.02, -0.005811, 0.9998, 0.693, -0.2014, 0.6922, 0.7226, -0.1322, 0.6785, 0.6949, -0.1241, -0.7084, 0.6647, -0.1931, -0.7217, -0.02, 0.00581, -0.9998, 0.005828, 0.003602, -1.0, -0.985, 0.1715, 0.0207, -0.9601, 0.2789, 0.02082, -0.6647, 0.1931, 0.7217, -0.6696, 0.1171, 0.7334, -0.2169, -0.6536, -0.7251, -0.09665, -0.6766, -0.73, 0.004825, 0.04988, -0.9987, 0.002923, 0.04363, -0.999, -0.3109, -0.9504, 0.004868, -0.1517, -0.9884, -0.003826, -0.09665, -0.6766, -0.73, -0.2169, -0.6536, -0.7251, 0.02248, 0.03598, 0.9991, 0.005194, 0.05392, 0.9985, -0.1056, -0.6778, 0.7276, -0.2063, -0.6539, 0.7279, 0.2971, 0.9548, 0.0003478, 0.1256, 0.9921, -0.005581, 0.09619, 0.7331, 0.6733, 0.2255, 0.6916, 0.6862, 0.2255, 0.6916, 0.6862, 0.09619, 0.7331, 0.6733, 0.005194, 0.05392, 0.9985, 0.02248, 0.03598, 0.9991, 0.002923, 0.04363, -0.999, 0.004825, 0.04988, -0.9987, 0.0904, 0.7274, -0.6802, 0.209, 0.6978, -0.6851, 0.209, 0.6978, -0.6851, 0.0904, 0.7274, -0.6802, 0.1256, 0.9921, -0.005581, 0.2971, 0.9548, 0.0003478, -0.2063, -0.6539, 0.7279, -0.1056, -0.6778, 0.7276, -0.1517, -0.9884, -0.003826, -0.3109, -0.9504, 0.004868])] * 3)])
me_mk2crewcabin_002 = bpy.data.meshes.new('Mk2CrewCabin.002')
me_mk2crewcabin_002.from_pydata([(0.5055, -0.4253, 0.02475), (0.4576, -0.4253, -0.02564), (0.4737, 0.3797, 0.1146), (0.5191, 0.4253, 0.08541), (0.4576, 0.4253, -0.02564), (0.5055, 0.4253, 0.02475), (0.227, -0.4253, -0.08964), (0.0, -0.4253, -0.1129), (0.3888, -0.4253, -0.05226), (0.227, 0.4253, -0.08964), (0.0, 0.4253, -0.1129), (0.3888, 0.4253, -0.05226), (0.4737, -0.3797, 0.1146), (0.04526, 0.3797, 0.1146), (0.04526, -0.3797, 0.1146), (0.5191, -0.4253, 0.08541), (0.0, 0.4253, 0.1146), (0.0, -0.4253, 0.1146), (0.519, -0.4253, 0.1146), (0.519, 0.4253, 0.1146), (0.04819, 0.3745, 0.1074), (0.04819, -0.3745, 0.1074), (0.4708, -0.3745, 0.1074), (0.4708, 0.3745, 0.1074), (0.227, -0.1863, -0.08964), (0.227, 0.1894, -0.08964), (0.3888, -0.1863, -0.05226), (0.3888, 0.1894, -0.05226), (0.4576, 0.0007447, -0.02564), (0.04836, -0.1863, -0.108), (0.04836, 0.1894, -0.1078)], [], [(0, 1, 28, 4, 5), (15, 0, 5, 3), (19, 3, 5, 4), (8, 6, 24, 26), (13, 14, 21, 20), (18, 17, 7, 6, 8, 1), (7, 17, 16, 10), (1, 8, 26, 28), (1, 0, 15, 18), (10, 16, 19, 4, 11, 9), (6, 7, 10, 9, 25, 30, 29, 24), (3, 19, 18, 15), (14, 13, 16, 17), (12, 14, 17, 18), (13, 2, 19, 16), (2, 12, 18, 19), (21, 22, 23, 20), (12, 2, 23, 22), (14, 12, 22, 21), (2, 13, 20, 23), (27, 11, 4, 28), (27, 25, 9, 11)])
me_mk2crewcabin_002.polygons.foreach_set('use_smooth', [True] * 22)
_k = set([(0, 1), (0, 15), (1, 8), (2, 12), (2, 13), (2, 23), (3, 5), (3, 19), (4, 5), (4, 11), (6, 7), (6, 8), (7, 10), (7, 17), (9, 10), (9, 11), (10, 16), (12, 14), (12, 22), (13, 14), (13, 20), (14, 21), (15, 18), (16, 17), (16, 19), (17, 18), (18, 19), (20, 21), (20, 23), (21, 22), (22, 23)])
me_mk2crewcabin_002.attributes.new('sharp_edge', 'BOOLEAN', 'EDGE').data.foreach_set('value', [ (min(e.vertices), max(e.vertices)) in _k for e in me_mk2crewcabin_002.edges])
_uv = me_mk2crewcabin_002.uv_layers.new(name='UV')
_uv.uv.foreach_set('vector', [0.7807, 0.5683, 0.8074, 0.5683, 0.8074, 0.7319, 0.8074, 0.895, 0.7807, 0.895, 0.7569, 0.5683, 0.7807, 0.5683, 0.7807, 0.895, 0.7569, 0.895, 0.7455, 0.895, 0.7455, 0.9062, 0.7402, 0.9296, 0.7218, 0.9489, 0.8358, 0.5683, 0.9072, 0.5683, 0.9072, 0.6601, 0.8358, 0.6599, 0.561, 0.8776, 0.561, 0.5838, 0.5665, 0.5912, 0.5665, 0.8702, 0.7455, 0.5681, 0.5459, 0.568, 0.5459, 0.4807, 0.6331, 0.4897, 0.6954, 0.504, 0.7218, 0.5143, 0.4587, 0.568, 0.5459, 0.568, 0.5459, 0.895, 0.4587, 0.895, 0.8074, 0.5683, 0.8358, 0.5683, 0.8358, 0.6599, 0.8074, 0.7319, 0.7218, 0.5143, 0.7402, 0.5336, 0.7455, 0.557, 0.7455, 0.5681, 0.5459, 0.9824, 0.5459, 0.895, 0.7455, 0.895, 0.7218, 0.9489, 0.6954, 0.9592, 0.6331, 0.9735, 0.9072, 0.5683, 0.9872, 0.5683, 0.9872, 0.895, 0.9072, 0.895, 0.9072, 0.8044, 0.9697, 0.8046, 0.9706, 0.6602, 0.9072, 0.6601, 0.7569, 0.895, 0.7455, 0.895, 0.7455, 0.5681, 0.7569, 0.5683, 0.561, 0.5838, 0.561, 0.8776, 0.5459, 0.895, 0.5459, 0.568, 0.7281, 0.584, 0.561, 0.5838, 0.5459, 0.568, 0.7455, 0.5681, 0.561, 0.8776, 0.7281, 0.8776, 0.7455, 0.895, 0.5459, 0.895, 0.7281, 0.8776, 0.7281, 0.584, 0.7455, 0.5681, 0.7455, 0.895, 0.5665, 0.5912, 0.7226, 0.5913, 0.7226, 0.8702, 0.5665, 0.8702, 0.7281, 0.584, 0.7281, 0.8776, 0.7226, 0.8702, 0.7226, 0.5913, 0.561, 0.5838, 0.7281, 0.584, 0.7226, 0.5913, 0.5665, 0.5912, 0.7281, 0.8776, 0.561, 0.8776, 0.5665, 0.8702, 0.7226, 0.8702, 0.8358, 0.8042, 0.8358, 0.895, 0.8074, 0.895, 0.8074, 0.7319, 0.8358, 0.8042, 0.9072, 0.8044, 0.9072, 0.895, 0.8358, 0.895])
me_mk2crewcabin_002.materials.append(mat_material_003)
me_mk2crewcabin_002.use_remesh_preserve_volume = False
me_mk2crewcabin_002.use_remesh_preserve_attributes = False
me_mk2crewcabin_002.use_mirror_vertex_groups = False
me_mk2crewcabin_002.update()
me_mk2crewcabin_023 = bpy.data.meshes.new('Mk2CrewCabin.023')
me_mk2crewcabin_023.from_pydata([(0.4937, -0.4156, -0.0896), (0.5137, 0.4156, 0.1059), (0.4937, 0.4156, -0.0896), (0.2282, -0.4156, -0.1051), (0.006153, -0.4156, -0.1105), (0.2282, 0.4156, -0.1051), (0.006153, 0.4156, -0.1101), (0.5137, -0.4156, 0.1059), (0.006153, 0.4156, 0.1059), (0.006153, -0.4156, 0.1059)], [], [(7, 0, 2, 1), (0, 3, 5, 2), (4, 9, 8, 6), (3, 4, 6, 5), (1, 8, 9, 7), (8, 1, 2), (8, 2, 5), (8, 5, 6), (3, 0, 7), (3, 7, 9), (3, 9, 4)])
me_mk2crewcabin_023.polygons.foreach_set('use_smooth', [True] * 11)
me_mk2crewcabin_023.use_remesh_preserve_volume = False
me_mk2crewcabin_023.use_remesh_preserve_attributes = False
me_mk2crewcabin_023.use_mirror_vertex_groups = False
me_mk2crewcabin_023.update()

# ---- objects
ob_thruster = bpy.data.objects.new('Thruster', None)
ob_base = bpy.data.objects.new('Base', me_mk2crewcabin_005)
ob_collider_base = bpy.data.objects.new('Collider_Base', me_mk2crewcabin_004)
ob_nozzle = bpy.data.objects.new('Nozzle', me_obj_base_001)
ob_enginecase = bpy.data.objects.new('EngineCase', me_mk2crewcabin_003)
ob_base_wide = bpy.data.objects.new('Base_Wide', me_mk2crewcabin_002)
ob_collider_base_wide = bpy.data.objects.new('Collider_Base_Wide', me_mk2crewcabin_023)

# ---- transforms, parenting, visibility, modifiers, constraints
ob_thruster.location = (0.0, 0.0, 0.0)
ob_thruster.rotation_euler = (1.571, 0.0, 0.0)
ob_thruster.empty_image_offset = (0.0, 0.0)
ob_thruster.lineart.crease_threshold = 0.0
ob_base.parent = ob_thruster
ob_base.matrix_parent_inverse = Matrix(((1.0, 0.0, 0.0, 0.0), (0.0, -4.371e-08, 1.0, 0.0), (0.0, -1.0, -4.371e-08, 0.0), (0.0, 0.0, 0.0, 1.0)))
ob_base.location = (0.0, 0.0, 0.0)
ob_base.rotation_mode = 'ZYX'
ob_base.hide_viewport = True
ob_base.hide_render = True
ob_base.lineart.crease_threshold = 0.0
_m = ob_base.modifiers.new('EdgeSplit', 'EDGE_SPLIT')
_m.use_edge_angle = False
ob_collider_base.parent = ob_base
ob_collider_base.location = (0.0, 0.0, 0.0)
ob_collider_base.rotation_mode = 'ZYX'
ob_collider_base.scale = (1.0, 0.5, 1.0)
ob_collider_base.hide_render = True
ob_collider_base.lineart.crease_threshold = 0.0
ob_nozzle.parent = ob_thruster
ob_nozzle.matrix_parent_inverse = Matrix(((1.0, 0.0, 0.0, 0.0), (0.0, -4.371e-08, 1.0, 0.0), (0.0, -1.0, -4.371e-08, 0.0), (0.0, 0.0, 0.0, 1.0)))
ob_nozzle.location = (0.2487, -7.503e-16, -0.07125)
ob_nozzle.rotation_mode = 'ZYX'
ob_nozzle.rotation_euler = (1.571, 0.0, -0.0)
ob_nozzle.lineart.crease_threshold = 0.0
_m = ob_nozzle.modifiers.new('EdgeSplit', 'EDGE_SPLIT')
_m.use_edge_angle = False
ob_enginecase.parent = ob_thruster
ob_enginecase.matrix_parent_inverse = Matrix(((1.0, 0.0, 0.0, 0.0), (0.0, -4.371e-08, 1.0, 0.0), (0.0, -1.0, -4.371e-08, 0.0), (0.0, 0.0, 0.0, 1.0)))
ob_enginecase.location = (0.0, 0.0, 0.0)
ob_enginecase.rotation_mode = 'ZYX'
ob_enginecase.rotation_euler = (-1.571, 0.0, -0.0)
ob_enginecase.hide_viewport = True
ob_enginecase.lineart.crease_threshold = 0.0
_m = ob_enginecase.modifiers.new('EdgeSplit', 'EDGE_SPLIT')
_m.use_edge_angle = False
ob_base_wide.parent = ob_thruster
ob_base_wide.matrix_parent_inverse = Matrix(((1.0, 0.0, 0.0, 0.0), (0.0, -4.371e-08, 1.0, 0.0), (0.0, -1.0, -4.371e-08, 0.0), (0.0, 0.0, 0.0, 1.0)))
ob_base_wide.location = (0.0, 0.0, 0.0)
ob_base_wide.rotation_mode = 'ZYX'
ob_base_wide.hide_viewport = True
ob_base_wide.lineart.crease_threshold = 0.0
_m = ob_base_wide.modifiers.new('EdgeSplit', 'EDGE_SPLIT')
_m.use_edge_angle = False
ob_collider_base_wide.parent = ob_base_wide
ob_collider_base_wide.location = (0.0, 0.0, 0.0)
ob_collider_base_wide.rotation_mode = 'ZYX'
ob_collider_base_wide.hide_viewport = True
ob_collider_base_wide.hide_render = True
ob_collider_base_wide.lineart.crease_threshold = 0.0

# ---- collection membership
col_collection_1.objects.link(ob_thruster)
col_collection_1.objects.link(ob_base)
col_collection_1.objects.link(ob_collider_base)
col_collection_1.objects.link(ob_nozzle)
col_collection_1.objects.link(ob_enginecase)
col_collection_1.objects.link(ob_base_wide)
col_collection_1.objects.link(ob_collider_base_wide)

# ---- scene / render settings (as saved in the file)
scene.frame_start = 1; scene.frame_end = 50; scene.frame_set(1)
scene.render.engine = 'BLENDER_EEVEE_NEXT'
scene.render.resolution_percentage = 50
scene.render.dither_intensity = 0.0
scene.render.use_bake_clear = False
scene.render.bake_margin = 4
scene.cycles.use_denoising = False
scene.cycles.samples = 128
scene.cycles.sampling_pattern = 'TABULATED_SOBOL'
scene.cycles.light_sampling_threshold = 0.0
scene.cycles.use_adaptive_sampling = False
scene.cycles.use_light_tree = False
scene.cycles.blur_glossy = 0.0
scene.cycles.sample_clamp_indirect = 0.0
scene.view_settings.view_transform = 'Standard'
bpy.context.view_layer.update()

# ---- added for rendering (the .blend has no active camera and no usable light): camera, sun
cam_auto = bpy.data.cameras.new('AutoCamera')
cam_auto.lens = 50.0
cam_auto.sensor_width = 36.0
cam_auto.clip_end = 1000.0
ob_auto_camera = bpy.data.objects.new('AutoCamera', cam_auto)
scene.collection.objects.link(ob_auto_camera)
ob_auto_camera.location = (1.27842, -1.21176, 0.80435)
ob_auto_camera.rotation_euler = (1.09748, -7.21219e-08, 0.694738)
scene.camera = ob_auto_camera
light_auto_sun = bpy.data.lights.new('AutoSun', 'SUN')
light_auto_sun.energy = 3.0
light_auto_sun.angle = 0.0523599
ob_auto_sun = bpy.data.objects.new('AutoSun', light_auto_sun)
scene.collection.objects.link(ob_auto_sun)
ob_auto_sun.rotation_euler = (0.872665, 0.174533, 0.523599)
bpy.context.view_layer.update()
